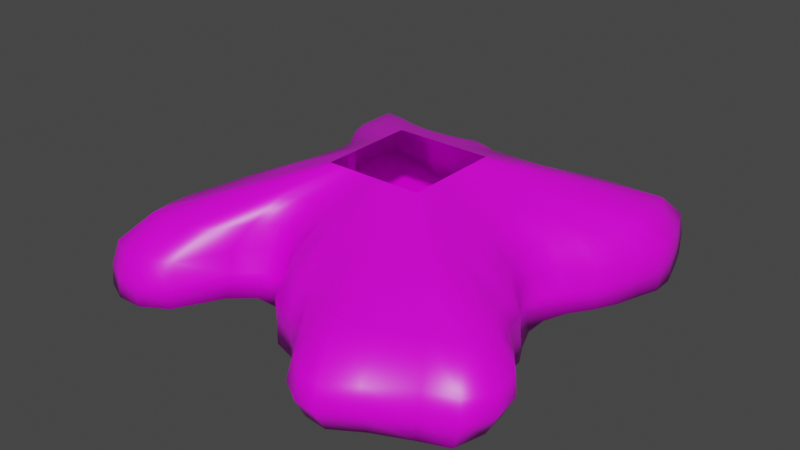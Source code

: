 # Source: Hell.blend  (saved by Blender 2.83.21; exported with 4.5.12 LTS)
import bpy
from mathutils import Matrix  # noqa: F401  (used for matrix-valued properties, if any)

bpy.ops.wm.read_factory_settings(use_empty=True)
scene = bpy.context.scene
scene.name = 'Scene'

# ---- collections
col_collection = bpy.data.collections.new('Collection'); scene.collection.children.link(col_collection)

# ---- images (referenced by path relative to the original .blend; pixels are not part of the script)
import os
ASSET_DIR = os.environ.get("B2B_ASSET_DIR", "")  # directory of the original .blend (textures are referenced by path, not embedded)
HERE = os.path.dirname(os.path.abspath(__file__))  # packed textures are extracted next to this script under _unpacked/

def load_image(name, relpath, width, height, colorspace="sRGB"):
    """Load a texture the original file referenced (path relative to the .blend, or extracted next to this script)."""
    p = next((c for c in (os.path.join(HERE, relpath), os.path.join(ASSET_DIR, relpath)) if relpath and os.path.exists(c)), "")
    if p:
        img = bpy.data.images.load(p, check_existing=True)
        img.name = name
    else:  # same state as the original file: an image datablock whose file is absent (Cycles renders it pink)
        img = bpy.data.images.new(name, width, height)
        img.source = "FILE"
        img.filepath = "//" + (relpath or name)
    img.colorspace_settings.name = colorspace
    return img
img_imgonline_com_ua_textureseamless_wis5x7gjhjuyv_png = load_image('imgonline-com-ua-TextureSeamless-Wis5X7GJHjUyV.png', 'imgonline-com-ua-TextureSeamless-Wis5X7GJHjUyV.png', 1024, 1024, 'sRGB')

# ---- materials (node trees are filled in below, after node groups)
mat_material = bpy.data.materials.new('Material')
mat_material.alpha_threshold = 0.0
mat_material.use_transparent_shadow = False
mat_material.line_color = (0.0, 0.0, 0.0, 1.0)

# ---- material node trees
mat_material.use_nodes = True; mat_material.node_tree.nodes.clear()
_N = mat_material.node_tree.nodes; _L = mat_material.node_tree.links
n0 = _N.new('ShaderNodeOutputMaterial'); n0.name = 'Material Output'; n0.location = (300, 300)
n1 = _N.new('ShaderNodeBsdfPrincipled'); n1.name = 'Principled BSDF'; n1.location = (10, 300)
n1.distribution = 'GGX'
n1.subsurface_method = 'BURLEY'
n1.inputs[2].default_value = 0.4
n1.inputs[3].default_value = 1.45
n1.inputs[27].default_value = (0.0, 0.0, 0.0, 1.0)
n1.inputs[28].default_value = 1.0
n2 = _N.new('ShaderNodeTexImage'); n2.name = 'Image Texture'; n2.location = (-280, 280)
n2.image = img_imgonline_com_ua_textureseamless_wis5x7gjhjuyv_png
_L.new(n1.outputs[0], n0.inputs[0])
_L.new(n2.outputs[0], n1.inputs[0])
n0.is_active_output = True

# ---- world
world_world = bpy.data.worlds.new('World'); scene.world = world_world
world_world.use_nodes = True; world_world.node_tree.nodes.clear()
_N = world_world.node_tree.nodes; _L = world_world.node_tree.links
n0 = _N.new('ShaderNodeOutputWorld'); n0.name = 'World Output'; n0.location = (300, 300)
n1 = _N.new('ShaderNodeBackground'); n1.name = 'Background'; n1.location = (10, 300)
n1.inputs[0].default_value = (0.05088, 0.05088, 0.05088, 1.0)
_L.new(n1.outputs[0], n0.inputs[0])
n0.is_active_output = True
world_world.color = (0.05088, 0.05088, 0.05088)
world_world.use_sun_shadow = False
world_world.sun_shadow_jitter_overblur = 0.0

# ---- meshes
me_hell = bpy.data.meshes.new('Hell')
me_hell.from_pydata([(-8.512, -9.013, 0.0), (8.96, -8.593, 0.0), (-8.347, 9.079, 0.0), (8.368, 8.539, 0.0), (-6.523, 0.0, 0.0), (0.0, -7.83, 0.0), (6.886, 0.0, 0.0), (0.0, 7.653, 0.0), (0.0, 0.0, 0.0), (-8.113, -4.0, 0.0), (4.0, -10.43, 0.0), (8.812, 4.0, 0.0), (-4.0, 8.405, 0.0), (-6.866, 4.0, 0.0), (-4.0, -6.845, 0.0), (7.856, -4.0, 0.0), (4.0, 8.036, 0.0), (0.0, 4.0, 0.0), (0.0, -3.951, 0.0), (-3.594, 0.0, 0.0), (4.0, 0.0, 0.0), (4.0, -4.0, 0.0), (-4.0, -3.595, 0.0), (-3.594, 4.0, 0.0), (4.0, 4.0, 0.0), (-9.126, -6.078, 0.0), (6.253, -9.742, 0.0), (9.174, 6.004, 0.0), (-6.039, 8.711, 0.0), (-6.201, 2.0, 0.0), (-2.0, -5.987, 0.0), (7.278, -2.0, 0.0), (2.0, 7.291, 0.0), (0.0, 5.972, 0.0), (0.0, -2.0, 0.0), (-5.259, 0.0, 0.0), (2.0, 0.0, 0.0), (-7.874, -2.0, 0.0), (2.0, -8.857, 0.0), (7.956, 2.0, 0.0), (-2.0, 8.68, 0.0), (-8.706, 6.144, 0.0), (-6.244, -9.515, 0.0), (9.159, -6.027, 0.0), (6.0, 8.806, 0.0), (0.0, 2.0, 0.0), (0.0, -5.878, 0.0), (-2.0, 0.0, 0.0), (5.84, 0.0, 0.0), (4.0, -2.0, 0.0), (4.0, -6.088, 0.0), (2.0, -4.0, 0.0), (5.978, -4.0, 0.0), (-3.969, -2.0, 0.0), (-4.0, -5.31, 0.0), (-6.014, -4.0, 0.0), (-2.0, -3.373, 0.0), (-3.974, 6.035, 0.0), (-3.594, 2.0, 0.0), (-5.299, 4.0, 0.0), (-2.0, 4.0, 0.0), (4.0, 6.0, 0.0), (4.0, 2.0, 0.0), (2.0, 4.0, 0.0), (6.096, 4.0, 0.0), (6.0, 2.0, 0.0), (2.0, 2.0, 0.0), (2.0, 5.928, 0.0), (-2.0, 2.0, 0.0), (-5.218, 2.0, 0.0), (-6.033, 6.056, 0.0), (-2.0, -4.893, 0.0), (-6.741, -6.202, 0.0), (-5.92, -2.0, 0.0), (6.486, -6.125, 0.0), (2.0, -6.055, 0.0), (2.0, -2.0, 0.0), (5.941, -2.0, 0.0), (-2.0, -2.0, 0.0), (-2.0, 6.091, 0.0), (6.046, 6.107, 0.0), (-9.124, -7.655, 0.0), (7.833, -9.024, 0.0), (8.786, 7.317, 0.0), (-7.21, 9.079, 0.0), (-6.339, 1.0, 0.0), (-1.0, -6.802, 0.0), (6.886, -1.0, 0.0), (1.0, 7.291, 0.0), (0.0, 6.761, 0.0), (0.0, -1.0, 0.0), (-5.743, 0.0, 0.0), (1.0, 0.0, 0.0), (-8.0, -3.0, 0.0), (3.0, -9.892, 0.0), (8.484, 3.0, 0.0), (-3.0, 8.664, 0.0), (-7.87, 5.0, 0.0), (-5.082, -8.831, 0.0), (8.578, -5.0, 0.0), (5.0, 8.539, 0.0), (0.0, 3.0, 0.0), (0.0, -4.875, 0.0), (-2.919, 0.0, 0.0), (5.0, 0.0, 0.0), (4.0, -1.0, 0.0), (4.0, -5.0, 0.0), (1.0, -4.0, 0.0), (5.0, -4.0, 0.0), (-3.737, -1.0, 0.0), (-4.0, -4.373, 0.0), (-7.068, -4.0, 0.0), (-3.0, -3.373, 0.0), (-4.0, 7.274, 0.0), (-3.594, 3.0, 0.0), (-5.931, 4.0, 0.0), (-2.919, 4.0, 0.0), (4.0, 7.011, 0.0), (4.0, 3.0, 0.0), (1.0, 4.0, 0.0), (5.0, 4.0, 0.0), (-8.703, -5.0, 0.0), (5.0, -10.52, 0.0), (9.176, 5.0, 0.0), (-5.0, 8.183, 0.0), (-6.583, 3.0, 0.0), (-3.0, -5.987, 0.0), (7.792, -3.0, 0.0), (3.0, 7.571, 0.0), (0.0, 5.0, 0.0), (0.0, -3.0, 0.0), (-4.392, 0.0, 0.0), (3.0, 0.0, 0.0), (-7.188, -1.0, 0.0), (1.0, -8.147, 0.0), (7.278, 1.0, 0.0), (-1.0, 8.382, 0.0), (-8.747, 7.722, 0.0), (-7.422, -9.515, 0.0), (9.331, -7.265, 0.0), (7.115, 8.806, 0.0), (0.0, 1.0, 0.0), (0.0, -6.897, 0.0), (-1.0, 0.0, 0.0), (6.253, 0.0, 0.0), (4.0, -3.0, 0.0), (4.0, -8.102, 0.0), (3.0, -4.0, 0.0), (6.913, -4.0, 0.0), (-4.0, -2.951, 0.0), (-4.0, -5.913, 0.0), (-5.0, -3.951, 0.0), (-1.0, -3.595, 0.0), (-3.737, 5.0, 0.0), (-3.594, 1.0, 0.0), (-4.392, 4.0, 0.0), (-1.0, 4.0, 0.0), (4.0, 5.0, 0.0), (4.0, 1.0, 0.0), (3.0, 4.0, 0.0), (7.509, 4.0, 0.0), (6.038, 3.0, 0.0), (5.941, 1.0, 0.0), (5.0, 2.0, 0.0), (6.979, 2.0, 0.0), (2.0, 3.0, 0.0), (2.0, 1.0, 0.0), (1.0, 2.0, 0.0), (3.0, 2.0, 0.0), (2.0, 6.571, 0.0), (2.0, 5.0, 0.0), (1.0, 5.928, 0.0), (3.0, 5.972, 0.0), (-2.0, 3.0, 0.0), (-2.0, 1.0, 0.0), (-2.919, 2.0, 0.0), (-1.0, 2.0, 0.0), (-5.267, 3.0, 0.0), (-5.178, 1.0, 0.0), (-5.628, 2.0, 0.0), (-4.392, 2.0, 0.0), (-6.095, 7.458, 0.0), (-5.583, 5.0, 0.0), (-7.45, 6.144, 0.0), (-4.919, 6.0, 0.0), (-2.0, -4.063, 0.0), (-2.0, -5.248, 0.0), (-3.0, -4.893, 0.0), (-1.0, -5.31, 0.0), (-6.384, -5.0, 0.0), (-6.738, -8.013, 0.0), (-8.157, -6.202, 0.0), (-5.138, -5.917, 0.0), (-5.543, -1.0, 0.0), (-6.0, -3.0, 0.0), (-6.925, -2.0, 0.0), (-4.919, -2.0, 0.0), (6.246, -5.0, 0.0), (6.418, -7.814, 0.0), (5.009, -6.051, 0.0), (7.935, -6.13, 0.0), (2.0, -5.0, 0.0), (2.0, -7.474, 0.0), (1.0, -6.0, 0.0), (3.0, -6.143, 0.0), (2.0, -1.0, 0.0), (2.0, -3.0, 0.0), (1.0, -2.0, 0.0), (3.0, -2.0, 0.0), (5.84, -1.0, 0.0), (6.0, -3.0, 0.0), (5.0, -2.0, 0.0), (6.526, -2.0, 0.0), (-2.0, -1.0, 0.0), (-2.0, -2.875, 0.0), (-3.0, -2.0, 0.0), (-1.0, -2.0, 0.0), (-2.0, 7.455, 0.0), (-2.0, 5.0, 0.0), (-3.0, 6.091, 0.0), (-1.0, 6.035, 0.0), (6.043, 7.539, 0.0), (6.096, 5.0, 0.0), (5.0, 6.042, 0.0), (7.68, 6.1, 0.0), (7.756, 5.0, 0.0), (5.0, 5.0, 0.0), (5.0, 7.349, 0.0), (-1.0, 5.0, 0.0), (-2.969, 5.0, 0.0), (-3.0, 7.448, 0.0), (-1.0, -2.951, 0.0), (-3.0, -2.875, 0.0), (-2.969, -1.0, 0.0), (6.922, -3.0, 0.0), (5.0, -3.0, 0.0), (5.0, -1.0, 0.0), (3.0, -3.0, 0.0), (1.0, -3.0, 0.0), (1.0, -1.0, 0.0), (3.0, -7.97, 0.0), (1.0, -7.056, 0.0), (1.0, -5.0, 0.0), (7.997, -7.657, 0.0), (5.0, -8.543, 0.0), (5.0, -5.0, 0.0), (-5.0, -3.0, 0.0), (-7.0, -3.0, 0.0), (-6.217, -1.0, 0.0), (-5.118, -7.488, 0.0), (-8.143, -8.013, 0.0), (-7.626, -5.0, 0.0), (-1.0, -5.913, 0.0), (-3.0, -5.248, 0.0), (-3.0, -4.063, 0.0), (-4.594, 5.0, 0.0), (-6.559, 5.0, 0.0), (-7.5, 7.722, 0.0), (-4.392, 1.0, 0.0), (-5.617, 1.0, 0.0), (-5.829, 3.0, 0.0), (-1.0, 1.0, 0.0), (-2.919, 1.0, 0.0), (-2.919, 3.0, 0.0), (3.0, 5.0, 0.0), (1.0, 5.0, 0.0), (1.0, 6.571, 0.0), (3.0, 1.0, 0.0), (1.0, 1.0, 0.0), (1.0, 3.0, 0.0), (6.526, 1.0, 0.0), (5.0, 1.0, 0.0), (5.0, 3.0, 0.0), (7.313, 3.0, 0.0), (3.0, 3.0, 0.0), (3.0, 6.745, 0.0), (-1.0, 3.0, 0.0), (-4.392, 3.0, 0.0), (-5.0, 7.076, 0.0), (-1.0, -4.373, 0.0), (-5.018, -4.875, 0.0), (-4.594, -1.0, 0.0), (7.437, -5.0, 0.0), (3.0, -5.0, 0.0), (3.0, -1.0, 0.0), (6.253, -1.0, 0.0), (-1.0, -1.0, 0.0), (-1.0, 7.258, 0.0), (7.445, 7.539, 0.0), (-8.381, -9.013, 1.0), (9.262, -8.593, 1.0), (-8.347, 9.079, 1.0), (8.368, 8.539, 1.0), (-5.702, 0.0, 1.0), (0.0, -7.794, 1.0), (6.604, 0.0, 1.0), (0.0, 7.165, 1.0), (-8.058, -4.0, 1.0), (4.0, -10.95, 1.0), (8.812, 4.0, 1.0), (-4.0, 8.201, 1.0), (-6.578, 4.0, 1.0), (-4.0, -6.409, 1.0), (7.882, -4.0, 1.0), (4.0, 7.981, 1.0), (-8.979, -6.078, 1.0), (6.253, -10.15, 1.0), (9.174, 6.004, 1.0), (-6.039, 8.591, 1.0), (-5.269, 2.0, 1.0), (-2.0, -5.493, 1.0), (7.087, -2.0, 1.0), (2.0, 6.609, 1.0), (-7.871, -2.0, 1.0), (2.0, -8.877, 1.0), (7.951, 2.0, 1.0), (-2.0, 8.664, 1.0), (-8.706, 6.144, 1.0), (-6.12, -9.515, 1.0), (9.69, -6.027, 1.0), (6.0, 8.806, 1.0), (-8.971, -7.655, 1.0), (7.897, -9.061, 1.0), (8.786, 7.317, 1.0), (-7.21, 9.079, 1.0), (-5.386, 1.0, 1.0), (-1.0, -6.368, 1.0), (6.604, -1.0, 1.0), (1.0, 6.609, 1.0), (-8.0, -3.0, 1.0), (3.0, -10.31, 1.0), (8.484, 3.0, 1.0), (-3.0, 8.526, 1.0), (-7.86, 5.0, 1.0), (-5.024, -8.79, 1.0), (8.982, -5.0, 1.0), (5.0, 8.539, 1.0), (-8.612, -5.0, 1.0), (5.0, -11.06, 1.0), (9.176, 5.0, 1.0), (-5.0, 7.979, 1.0), (-5.773, 3.0, 1.0), (-3.0, -5.497, 1.0), (7.783, -3.0, 1.0), (3.0, 7.081, 1.0), (-6.808, -1.0, 1.0), (1.0, -8.147, 1.0), (7.087, 1.0, 1.0), (-1.0, 8.351, 1.0), (-8.747, 7.722, 1.0), (-7.245, -9.515, 1.0), (9.862, -7.265, 1.0), (7.115, 8.806, 1.0), (-8.273, -8.655, 2.0), (9.163, -8.516, 2.0), (-8.323, 8.722, 2.0), (8.295, 8.349, 2.0), (-5.549, 0.0, 2.0), (0.0, -7.831, 2.0), (6.429, 0.0, 2.0), (0.0, 6.947, 2.0), (-8.073, -4.0, 2.0), (4.0, -10.68, 2.0), (8.843, 4.0, 2.0), (-4.0, 7.911, 2.0), (-6.677, 4.0, 2.0), (-4.0, -6.367, 2.0), (7.947, -4.0, 2.0), (4.0, 7.86, 2.0), (-8.565, -6.014, 2.0), (6.109, -9.898, 2.0), (9.155, 6.0, 2.0), (-6.018, 8.228, 2.0), (-5.09, 2.0, 2.0), (-2.0, -5.135, 2.0), (6.966, -2.0, 2.0), (2.0, 6.351, 2.0), (-7.922, -2.0, 2.0), (2.0, -8.556, 2.0), (7.929, 2.0, 2.0), (-2.0, 8.405, 2.0), (-8.473, 6.056, 2.0), (-6.01, -9.013, 2.0), (9.608, -6.026, 2.0), (6.0, 8.539, 2.0), (-8.557, -7.391, 2.0), (7.718, -8.735, 2.0), (8.772, 7.185, 2.0), (-7.193, 8.706, 2.0), (-5.186, 1.0, 2.0), (-1.0, -6.212, 2.0), (6.429, -1.0, 2.0), (1.0, 6.351, 2.0), (-8.0, -3.0, 2.0), (3.0, -9.862, 2.0), (8.484, 3.0, 2.0), (-3.0, 8.201, 2.0), (-7.815, 5.0, 2.0), (-5.0, -8.477, 2.0), (8.826, -5.0, 2.0), (5.0, 8.349, 2.0), (-8.322, -5.0, 2.0), (5.0, -10.79, 2.0), (9.22, 5.0, 2.0), (-5.0, 7.708, 2.0), (-5.65, 3.0, 2.0), (-3.0, -5.147, 2.0), (7.754, -3.0, 2.0), (3.0, 6.911, 2.0), (-6.852, -1.0, 2.0), (1.0, -8.057, 2.0), (6.966, 1.0, 2.0), (-1.0, 8.142, 2.0), (-8.486, 7.467, 2.0), (-7.122, -9.013, 2.0), (9.78, -7.29, 2.0), (7.102, 8.539, 2.0), (-7.516, -7.358, 3.0), (7.996, -7.328, 3.0), (-7.293, 7.324, 3.0), (7.868, 7.303, 3.0), (-5.299, 0.0, 3.0), (0.0, -6.871, 3.0), (6.167, 0.0, 3.0), (0.0, 6.303, 3.0), (-7.333, -3.621, 3.0), (3.621, -8.424, 3.0), (7.786, 3.621, 3.0), (-3.621, 6.895, 3.0), (-6.247, 3.621, 3.0), (-3.621, -5.541, 3.0), (7.378, -3.621, 3.0), (3.621, 6.96, 3.0), (-7.66, -5.431, 3.0), (5.577, -8.071, 3.0), (8.478, 5.431, 3.0), (-5.431, 6.965, 3.0), (-5.053, 1.81, 3.0), (-1.81, -4.811, 3.0), (6.461, -1.81, 3.0), (1.81, 5.912, 3.0), (-7.07, -1.81, 3.0), (1.81, -7.488, 3.0), (7.079, 1.81, 3.0), (-1.81, 7.211, 3.0), (-7.276, 5.431, 3.0), (-5.476, -7.329, 3.0), (8.202, -5.431, 3.0), (5.486, 7.288, 3.0), (-7.66, -6.336, 3.0), (6.863, -7.421, 3.0), (8.273, 6.336, 3.0), (-6.336, 7.212, 3.0), (-5.017, 0.9051, 3.0), (-0.9051, -5.606, 3.0), (6.169, -0.9051, 3.0), (0.9051, 5.91, 3.0), (-7.241, -2.715, 3.0), (2.715, -8.106, 3.0), (7.405, 2.715, 3.0), (-2.715, 7.017, 3.0), (-6.983, 4.526, 3.0), (-4.526, -6.87, 3.0), (7.772, -4.526, 3.0), (4.526, 7.241, 3.0), (-7.542, -4.526, 3.0), (4.526, -8.477, 3.0), (8.207, 4.526, 3.0), (-4.526, 6.858, 3.0), (-5.369, 2.715, 3.0), (-2.715, -4.816, 3.0), (7.05, -2.715, 3.0), (2.715, 6.29, 3.0), (-6.251, -0.9051, 3.0), (0.9051, -7.241, 3.0), (6.494, 0.9051, 3.0), (-0.9051, 6.971, 3.0), (-7.3, 6.336, 3.0), (-6.53, -7.352, 3.0), (8.22, -6.336, 3.0), (6.696, 7.3, 3.0), (-4.887, -4.886, 4.0), (4.89, -4.887, 4.0), (-4.887, 4.887, 4.0), (5.63, 4.887, 4.0), (-4.665, -7.268e-09, 4.0), (-1.211e-08, -4.354, 4.0), (4.83, -7.268e-09, 4.0), (-1.211e-08, 4.887, 4.0), (-4.887, -2.443, 4.0), (2.443, -4.887, 4.0), (5.357, 2.443, 4.0), (-2.443, 4.887, 4.0), (-4.615, 2.443, 4.0), (-2.443, -4.038, 4.0), (4.887, -2.443, 4.0), (2.445, 4.887, 4.0), (-4.887, -3.665, 4.0), (3.665, -4.887, 4.0), (5.752, 3.665, 4.0), (-3.665, 4.887, 4.0), (-4.545, 1.222, 4.0), (-1.222, -3.905, 4.0), (4.835, -1.222, 4.0), (1.222, 4.885, 4.0), (-4.826, -1.222, 4.0), (1.222, -4.877, 4.0), (4.887, 1.222, 4.0), (-1.222, 4.887, 4.0), (-4.882, 3.665, 4.0), (-3.665, -4.593, 4.0), (4.887, -3.665, 4.0), (4.063, 4.887, 4.0), (-4.887, -4.276, 4.0), (4.276, -4.887, 4.0), (5.752, 4.276, 4.0), (-4.276, 4.887, 4.0), (-4.543, 0.6108, 4.0), (-0.6108, -4.044, 4.0), (4.834, -0.6108, 4.0), (0.6108, 4.885, 4.0), (-4.887, -1.832, 4.0), (1.832, -4.887, 4.0), (5.066, 1.832, 4.0), (-1.832, 4.887, 4.0), (-4.766, 3.054, 4.0), (-3.054, -4.348, 4.0), (4.887, -3.054, 4.0), (3.194, 4.887, 4.0), (-4.887, -3.054, 4.0), (3.054, -4.887, 4.0), (5.63, 3.054, 4.0), (-3.054, 4.887, 4.0), (-4.545, 1.832, 4.0), (-1.832, -3.898, 4.0), (4.863, -1.832, 4.0), (1.832, 4.883, 4.0), (-4.716, -0.6108, 4.0), (0.6108, -4.683, 4.0), (4.846, 0.6108, 4.0), (-0.6108, 4.887, 4.0), (-4.887, 4.276, 4.0), (-4.276, -4.781, 4.0), (4.887, -4.276, 4.0), (4.917, 4.887, 4.0), (-2.256, -2.256, 5.0), (2.256, -2.256, 5.0), (-2.256, 2.256, 5.0), (2.256, 2.256, 5.0), (-2.256, 8.68e-09, 5.0), (2.432e-09, -2.256, 5.0), (2.256, 8.68e-09, 5.0), (2.432e-09, 2.256, 5.0), (-2.256, -1.128, 5.0), (1.128, -2.256, 5.0), (2.256, 1.128, 5.0), (-1.128, 2.256, 5.0), (-2.256, 1.128, 5.0), (-1.128, -2.256, 5.0), (2.256, -1.128, 5.0), (1.128, 2.256, 5.0), (-2.256, -1.692, 5.0), (1.692, -2.256, 5.0), (2.256, 1.692, 5.0), (-1.692, 2.256, 5.0), (-2.256, 0.5639, 5.0), (-0.5639, -2.256, 5.0), (2.256, -0.5639, 5.0), (0.5639, 2.256, 5.0), (-2.256, -0.5639, 5.0), (0.5639, -2.256, 5.0), (2.256, 0.5639, 5.0), (-0.5639, 2.256, 5.0), (-2.256, 1.692, 5.0), (-1.692, -2.256, 5.0), (2.256, -1.692, 5.0), (1.692, 2.256, 5.0), (-2.256, -1.974, 5.0), (1.974, -2.256, 5.0), (2.256, 1.974, 5.0), (-1.974, 2.256, 5.0), (-2.256, 0.2819, 5.0), (-0.2819, -2.256, 5.0), (2.256, -0.2819, 5.0), (0.2819, 2.256, 5.0), (-2.256, -0.8458, 5.0), (0.8458, -2.256, 5.0), (2.256, 0.8458, 5.0), (-0.8458, 2.256, 5.0), (-2.256, 1.41, 5.0), (-1.41, -2.256, 5.0), (2.256, -1.41, 5.0), (1.41, 2.256, 5.0), (-2.256, -1.41, 5.0), (1.41, -2.256, 5.0), (2.256, 1.41, 5.0), (-1.41, 2.256, 5.0), (-2.256, 0.8458, 5.0), (-0.8458, -2.256, 5.0), (2.256, -0.8458, 5.0), (0.8458, 2.256, 5.0), (-2.256, -0.2819, 5.0), (0.2819, -2.256, 5.0), (2.256, 0.2819, 5.0), (-0.2819, 2.256, 5.0), (-2.256, 1.974, 5.0), (-1.974, -2.256, 5.0), (2.256, -1.974, 5.0), (1.974, 2.256, 5.0)], [], [(288, 83, 3, 140), (287, 89, 7, 136), (286, 90, 8, 143), (285, 87, 6, 144), (284, 105, 20, 132), (283, 106, 21, 147), (282, 99, 15, 148), (281, 109, 19, 131), (280, 110, 22, 151), (279, 102, 18, 152), (278, 113, 12, 124), (277, 114, 23, 155), (276, 101, 17, 156), (275, 117, 16, 128), (274, 118, 24, 159), (273, 95, 11, 160), (272, 161, 64, 120), (271, 162, 65, 163), (270, 135, 39, 164), (269, 165, 63, 119), (268, 166, 66, 167), (267, 158, 62, 168), (266, 169, 32, 88), (265, 170, 67, 171), (264, 157, 61, 172), (263, 173, 60, 116), (262, 174, 68, 175), (261, 141, 45, 176), (260, 177, 59, 115), (259, 178, 69, 179), (258, 154, 58, 180), (257, 181, 28, 84), (256, 182, 70, 183), (255, 153, 57, 184), (254, 185, 56, 112), (253, 186, 71, 187), (252, 142, 46, 188), (251, 189, 55, 111), (250, 190, 72, 191), (249, 150, 54, 192), (248, 193, 35, 91), (247, 194, 73, 195), (246, 149, 53, 196), (245, 197, 52, 108), (244, 198, 74, 199), (243, 139, 43, 200), (242, 201, 51, 107), (241, 202, 75, 203), (240, 146, 50, 204), (239, 205, 36, 92), (238, 206, 76, 207), (237, 145, 49, 208), (236, 209, 48, 104), (235, 210, 77, 211), (234, 127, 31, 212), (233, 213, 47, 103), (232, 214, 78, 215), (231, 130, 34, 216), (230, 217, 40, 96), (229, 218, 79, 219), (228, 129, 33, 220), (227, 221, 44, 100), (226, 222, 80, 223), (225, 123, 27, 224), (222, 225, 224, 80), (64, 160, 225, 222), (160, 11, 123, 225), (157, 226, 223, 61), (24, 120, 226, 157), (120, 64, 222, 226), (117, 227, 100, 16), (61, 223, 227, 117), (223, 80, 221, 227), (218, 228, 220, 79), (60, 156, 228, 218), (156, 17, 129, 228), (153, 229, 219, 57), (23, 116, 229, 153), (116, 60, 218, 229), (113, 230, 96, 12), (57, 219, 230, 113), (219, 79, 217, 230), (214, 231, 216, 78), (56, 152, 231, 214), (152, 18, 130, 231), (149, 232, 215, 53), (22, 112, 232, 149), (112, 56, 214, 232), (109, 233, 103, 19), (53, 215, 233, 109), (215, 78, 213, 233), (210, 234, 212, 77), (52, 148, 234, 210), (148, 15, 127, 234), (145, 235, 211, 49), (21, 108, 235, 145), (108, 52, 210, 235), (105, 236, 104, 20), (49, 211, 236, 105), (211, 77, 209, 236), (206, 237, 208, 76), (51, 147, 237, 206), (147, 21, 145, 237), (130, 238, 207, 34), (18, 107, 238, 130), (107, 51, 206, 238), (90, 239, 92, 8), (34, 207, 239, 90), (207, 76, 205, 239), (202, 240, 204, 75), (38, 94, 240, 202), (94, 10, 146, 240), (142, 241, 203, 46), (5, 134, 241, 142), (134, 38, 202, 241), (102, 242, 107, 18), (46, 203, 242, 102), (203, 75, 201, 242), (198, 243, 200, 74), (26, 82, 243, 198), (82, 1, 139, 243), (146, 244, 199, 50), (10, 122, 244, 146), (122, 26, 198, 244), (106, 245, 108, 21), (50, 199, 245, 106), (199, 74, 197, 245), (194, 246, 196, 73), (55, 151, 246, 194), (151, 22, 149, 246), (93, 247, 195, 37), (9, 111, 247, 93), (111, 55, 194, 247), (133, 248, 91, 4), (37, 195, 248, 133), (195, 73, 193, 248), (190, 249, 192, 72), (42, 98, 249, 190), (98, 14, 150, 249), (81, 250, 191, 25), (0, 138, 250, 81), (138, 42, 190, 250), (121, 251, 111, 9), (25, 191, 251, 121), (191, 72, 189, 251), (186, 252, 188, 71), (30, 86, 252, 186), (86, 5, 142, 252), (150, 253, 187, 54), (14, 126, 253, 150), (126, 30, 186, 253), (110, 254, 112, 22), (54, 187, 254, 110), (187, 71, 185, 254), (182, 255, 184, 70), (59, 155, 255, 182), (155, 23, 153, 255), (97, 256, 183, 41), (13, 115, 256, 97), (115, 59, 182, 256), (137, 257, 84, 2), (41, 183, 257, 137), (183, 70, 181, 257), (178, 258, 180, 69), (35, 131, 258, 178), (131, 19, 154, 258), (85, 259, 179, 29), (4, 91, 259, 85), (91, 35, 178, 259), (125, 260, 115, 13), (29, 179, 260, 125), (179, 69, 177, 260), (174, 261, 176, 68), (47, 143, 261, 174), (143, 8, 141, 261), (154, 262, 175, 58), (19, 103, 262, 154), (103, 47, 174, 262), (114, 263, 116, 23), (58, 175, 263, 114), (175, 68, 173, 263), (170, 264, 172, 67), (63, 159, 264, 170), (159, 24, 157, 264), (129, 265, 171, 33), (17, 119, 265, 129), (119, 63, 170, 265), (89, 266, 88, 7), (33, 171, 266, 89), (171, 67, 169, 266), (166, 267, 168, 66), (36, 132, 267, 166), (132, 20, 158, 267), (141, 268, 167, 45), (8, 92, 268, 141), (92, 36, 166, 268), (101, 269, 119, 17), (45, 167, 269, 101), (167, 66, 165, 269), (162, 270, 164, 65), (48, 144, 270, 162), (144, 6, 135, 270), (158, 271, 163, 62), (20, 104, 271, 158), (104, 48, 162, 271), (118, 272, 120, 24), (62, 163, 272, 118), (163, 65, 161, 272), (161, 273, 160, 64), (65, 164, 273, 161), (164, 39, 95, 273), (165, 274, 159, 63), (66, 168, 274, 165), (168, 62, 118, 274), (169, 275, 128, 32), (67, 172, 275, 169), (172, 61, 117, 275), (173, 276, 156, 60), (68, 176, 276, 173), (176, 45, 101, 276), (177, 277, 155, 59), (69, 180, 277, 177), (180, 58, 114, 277), (181, 278, 124, 28), (70, 184, 278, 181), (184, 57, 113, 278), (185, 279, 152, 56), (71, 188, 279, 185), (188, 46, 102, 279), (189, 280, 151, 55), (72, 192, 280, 189), (192, 54, 110, 280), (193, 281, 131, 35), (73, 196, 281, 193), (196, 53, 109, 281), (197, 282, 148, 52), (74, 200, 282, 197), (200, 43, 99, 282), (201, 283, 147, 51), (75, 204, 283, 201), (204, 50, 106, 283), (205, 284, 132, 36), (76, 208, 284, 205), (208, 49, 105, 284), (209, 285, 144, 48), (77, 212, 285, 209), (212, 31, 87, 285), (213, 286, 143, 47), (78, 216, 286, 213), (216, 34, 90, 286), (217, 287, 136, 40), (79, 220, 287, 217), (220, 33, 89, 287), (221, 288, 140, 44), (80, 224, 288, 221), (224, 27, 83, 288), (9, 93, 329, 297), (133, 4, 293, 345), (10, 94, 330, 298), (81, 25, 305, 321), (134, 5, 294, 346), (25, 121, 337, 305), (82, 26, 306, 322), (11, 95, 331, 299), (135, 6, 295, 347), (26, 122, 338, 306), (83, 27, 307, 323), (12, 96, 332, 300), (136, 7, 296, 348), (27, 123, 339, 307), (84, 28, 308, 324), (13, 97, 333, 301), (137, 2, 291, 349), (28, 124, 340, 308), (14, 98, 334, 302), (85, 29, 309, 325), (138, 0, 289, 350), (29, 125, 341, 309), (15, 99, 335, 303), (86, 30, 310, 326), (139, 1, 290, 351), (30, 126, 342, 310), (16, 100, 336, 304), (87, 31, 311, 327), (140, 3, 292, 352), (31, 127, 343, 311), (88, 32, 312, 328), (32, 128, 344, 312), (93, 37, 313, 329), (37, 133, 345, 313), (94, 38, 314, 330), (0, 81, 321, 289), (38, 134, 346, 314), (121, 9, 297, 337), (95, 39, 315, 331), (1, 82, 322, 290), (39, 135, 347, 315), (122, 10, 298, 338), (96, 40, 316, 332), (3, 83, 323, 292), (123, 11, 299, 339), (40, 136, 348, 316), (97, 41, 317, 333), (2, 84, 324, 291), (124, 12, 300, 340), (41, 137, 349, 317), (98, 42, 318, 334), (4, 85, 325, 293), (125, 13, 301, 341), (42, 138, 350, 318), (99, 43, 319, 335), (5, 86, 326, 294), (126, 14, 302, 342), (43, 139, 351, 319), (100, 44, 320, 336), (6, 87, 327, 295), (127, 15, 303, 343), (44, 140, 352, 320), (7, 88, 328, 296), (128, 16, 304, 344), (332, 316, 380, 396), (306, 338, 402, 370), (333, 317, 381, 397), (307, 339, 403, 371), (334, 318, 382, 398), (308, 340, 404, 372), (335, 319, 383, 399), (309, 341, 405, 373), (336, 320, 384, 400), (310, 342, 406, 374), (337, 297, 361, 401), (311, 343, 407, 375), (338, 298, 362, 402), (312, 344, 408, 376), (339, 299, 363, 403), (313, 345, 409, 377), (340, 300, 364, 404), (314, 346, 410, 378), (341, 301, 365, 405), (315, 347, 411, 379), (289, 321, 385, 353), (342, 302, 366, 406), (316, 348, 412, 380), (290, 322, 386, 354), (343, 303, 367, 407), (317, 349, 413, 381), (292, 323, 387, 356), (344, 304, 368, 408), (318, 350, 414, 382), (291, 324, 388, 355), (345, 293, 357, 409), (319, 351, 415, 383), (293, 325, 389, 357), (346, 294, 358, 410), (320, 352, 416, 384), (294, 326, 390, 358), (347, 295, 359, 411), (321, 305, 369, 385), (295, 327, 391, 359), (348, 296, 360, 412), (322, 306, 370, 386), (296, 328, 392, 360), (349, 291, 355, 413), (323, 307, 371, 387), (297, 329, 393, 361), (350, 289, 353, 414), (324, 308, 372, 388), (298, 330, 394, 362), (351, 290, 354, 415), (325, 309, 373, 389), (299, 331, 395, 363), (352, 292, 356, 416), (326, 310, 374, 390), (300, 332, 396, 364), (327, 311, 375, 391), (301, 333, 397, 365), (328, 312, 376, 392), (302, 334, 398, 366), (329, 313, 377, 393), (303, 335, 399, 367), (330, 314, 378, 394), (304, 336, 400, 368), (331, 315, 379, 395), (305, 337, 401, 369), (399, 383, 447, 463), (373, 405, 469, 437), (400, 384, 448, 464), (374, 406, 470, 438), (401, 361, 425, 465), (375, 407, 471, 439), (402, 362, 426, 466), (376, 408, 472, 440), (403, 363, 427, 467), (377, 409, 473, 441), (404, 364, 428, 468), (378, 410, 474, 442), (405, 365, 429, 469), (379, 411, 475, 443), (353, 385, 449, 417), (406, 366, 430, 470), (380, 412, 476, 444), (354, 386, 450, 418), (407, 367, 431, 471), (381, 413, 477, 445), (356, 387, 451, 420), (408, 368, 432, 472), (382, 414, 478, 446), (355, 388, 452, 419), (409, 357, 421, 473), (383, 415, 479, 447), (357, 389, 453, 421), (410, 358, 422, 474), (384, 416, 480, 448), (358, 390, 454, 422), (411, 359, 423, 475), (385, 369, 433, 449), (359, 391, 455, 423), (412, 360, 424, 476), (386, 370, 434, 450), (360, 392, 456, 424), (413, 355, 419, 477), (387, 371, 435, 451), (361, 393, 457, 425), (414, 353, 417, 478), (388, 372, 436, 452), (362, 394, 458, 426), (415, 354, 418, 479), (389, 373, 437, 453), (363, 395, 459, 427), (416, 356, 420, 480), (390, 374, 438, 454), (364, 396, 460, 428), (391, 375, 439, 455), (365, 397, 461, 429), (392, 376, 440, 456), (366, 398, 462, 430), (393, 377, 441, 457), (367, 399, 463, 431), (394, 378, 442, 458), (368, 400, 464, 432), (395, 379, 443, 459), (369, 401, 465, 433), (396, 380, 444, 460), (370, 402, 466, 434), (397, 381, 445, 461), (371, 403, 467, 435), (398, 382, 446, 462), (372, 404, 468, 436), (466, 426, 490, 530), (440, 472, 536, 504), (467, 427, 491, 531), (441, 473, 537, 505), (468, 428, 492, 532), (442, 474, 538, 506), (469, 429, 493, 533), (443, 475, 539, 507), (417, 449, 513, 481), (470, 430, 494, 534), (444, 476, 540, 508), (418, 450, 514, 482), (471, 431, 495, 535), (445, 477, 541, 509), (420, 451, 515, 484), (472, 432, 496, 536), (446, 478, 542, 510), (419, 452, 516, 483), (473, 421, 485, 537), (447, 479, 543, 511), (421, 453, 517, 485), (474, 422, 486, 538), (448, 480, 544, 512), (422, 454, 518, 486), (475, 423, 487, 539), (449, 433, 497, 513), (423, 455, 519, 487), (476, 424, 488, 540), (450, 434, 498, 514), (424, 456, 520, 488), (477, 419, 483, 541), (451, 435, 499, 515), (425, 457, 521, 489), (478, 417, 481, 542), (452, 436, 500, 516), (426, 458, 522, 490), (479, 418, 482, 543), (453, 437, 501, 517), (427, 459, 523, 491), (480, 420, 484, 544), (454, 438, 502, 518), (428, 460, 524, 492), (455, 439, 503, 519), (429, 461, 525, 493), (456, 440, 504, 520), (430, 462, 526, 494), (457, 441, 505, 521), (431, 463, 527, 495), (458, 442, 506, 522), (432, 464, 528, 496), (459, 443, 507, 523), (433, 465, 529, 497), (460, 444, 508, 524), (434, 466, 530, 498), (461, 445, 509, 525), (435, 467, 531, 499), (462, 446, 510, 526), (436, 468, 532, 500), (463, 447, 511, 527), (437, 469, 533, 501), (464, 448, 512, 528), (438, 470, 534, 502), (465, 425, 489, 529), (439, 471, 535, 503), (533, 493, 557, 597), (507, 539, 603, 571), (481, 513, 577, 545), (534, 494, 558, 598), (508, 540, 604, 572), (482, 514, 578, 546), (535, 495, 559, 599), (509, 541, 605, 573), (484, 515, 579, 548), (536, 496, 560, 600), (510, 542, 606, 574), (483, 516, 580, 547), (537, 485, 549, 601), (511, 543, 607, 575), (485, 517, 581, 549), (538, 486, 550, 602), (512, 544, 608, 576), (486, 518, 582, 550), (539, 487, 551, 603), (513, 497, 561, 577), (487, 519, 583, 551), (540, 488, 552, 604), (514, 498, 562, 578), (488, 520, 584, 552), (541, 483, 547, 605), (515, 499, 563, 579), (489, 521, 585, 553), (542, 481, 545, 606), (516, 500, 564, 580), (490, 522, 586, 554), (543, 482, 546, 607), (517, 501, 565, 581), (491, 523, 587, 555), (544, 484, 548, 608), (518, 502, 566, 582), (492, 524, 588, 556), (519, 503, 567, 583), (493, 525, 589, 557), (520, 504, 568, 584), (494, 526, 590, 558), (521, 505, 569, 585), (495, 527, 591, 559), (522, 506, 570, 586), (496, 528, 592, 560), (523, 507, 571, 587), (497, 529, 593, 561), (524, 508, 572, 588), (498, 530, 594, 562), (525, 509, 573, 589), (499, 531, 595, 563), (526, 510, 574, 590), (500, 532, 596, 564), (527, 511, 575, 591), (501, 533, 597, 565), (528, 512, 576, 592), (502, 534, 598, 566), (529, 489, 553, 593), (503, 535, 599, 567), (530, 490, 554, 594), (504, 536, 600, 568), (531, 491, 555, 595), (505, 537, 601, 569), (532, 492, 556, 596), (506, 538, 602, 570)])
me_hell.polygons.foreach_set('use_smooth', [True] * 576)
_uv = me_hell.uv_layers.new(name='UVMap')
_uv.uv.foreach_set('vector', [10.99, 11.96, 11.96, 11.96, 11.96, 10.99, 10.99, 10.99, 10.99, 10.99, 11.96, 10.99, 11.96, 9.988, 10.99, 9.988, 9.987, 11.96, 10.99, 11.96, 10.99, 10.99, 9.987, 10.99, 9.987, 10.99, 10.99, 10.99, 10.99, 9.988, 9.987, 9.988, 10.99, 9.988, 11.96, 9.988, 11.96, 8.989, 10.99, 8.989, 8.989, 11.96, 9.987, 11.96, 9.987, 10.99, 8.989, 10.99, 8.989, 10.99, 9.987, 10.99, 9.987, 9.988, 8.989, 9.988, 9.987, 9.988, 10.99, 9.988, 10.99, 8.989, 9.987, 8.989, 8.989, 9.988, 9.987, 9.988, 9.987, 8.989, 8.989, 8.989, 10.99, 8.989, 11.96, 8.989, 11.96, 7.991, 10.99, 7.991, 7.99, 11.96, 8.989, 11.96, 8.989, 10.99, 7.99, 10.99, 9.987, 8.989, 10.99, 8.989, 10.99, 7.991, 9.987, 7.991, 7.99, 10.99, 8.989, 10.99, 8.989, 9.988, 7.99, 9.988, 8.989, 8.989, 9.987, 8.989, 9.987, 7.991, 8.989, 7.991, 7.99, 9.988, 8.989, 9.988, 8.989, 8.989, 7.99, 8.989, 7.99, 8.989, 8.989, 8.989, 8.989, 7.991, 7.99, 7.991, 10.99, 7.991, 11.96, 7.991, 11.96, 6.992, 10.99, 6.992, 6.991, 11.96, 7.99, 11.96, 7.99, 10.99, 6.991, 10.99, 6.991, 10.99, 7.99, 10.99, 7.99, 9.988, 6.991, 9.988, 9.987, 7.991, 10.99, 7.991, 10.99, 6.992, 9.987, 6.992, 8.989, 7.991, 9.987, 7.991, 9.987, 6.992, 8.989, 6.992, 6.991, 9.988, 7.99, 9.988, 7.99, 8.989, 6.991, 8.989, 6.991, 8.989, 7.99, 8.989, 7.99, 7.991, 6.991, 7.991, 7.99, 7.991, 8.989, 7.991, 8.989, 6.992, 7.99, 6.992, 6.991, 7.991, 7.99, 7.991, 7.99, 6.992, 6.991, 6.992, 5.992, 11.96, 6.991, 11.96, 6.991, 10.99, 5.992, 10.99, 10.99, 6.992, 11.96, 6.992, 11.96, 5.993, 10.99, 5.993, 5.992, 10.99, 6.991, 10.99, 6.991, 9.988, 5.992, 9.988, 9.987, 6.992, 10.99, 6.992, 10.99, 5.993, 9.987, 5.993, 8.989, 6.992, 9.987, 6.992, 9.987, 5.993, 8.989, 5.993, 5.992, 9.988, 6.991, 9.988, 6.991, 8.989, 5.992, 8.989, 7.99, 6.992, 8.989, 6.992, 8.989, 5.993, 7.99, 5.993, 5.992, 8.989, 6.991, 8.989, 6.991, 7.991, 5.992, 7.991, 6.991, 6.992, 7.99, 6.992, 7.99, 5.993, 6.991, 5.993, 5.992, 7.991, 6.991, 7.991, 6.991, 6.992, 5.992, 6.992, 5.992, 6.992, 6.991, 6.992, 6.991, 5.993, 5.992, 5.993, 4.994, 11.96, 5.992, 11.96, 5.992, 10.99, 4.994, 10.99, 10.99, 5.993, 11.96, 5.993, 11.96, 4.994, 10.99, 4.994, 4.994, 10.99, 5.992, 10.99, 5.992, 9.988, 4.994, 9.988, 9.987, 5.993, 10.99, 5.993, 10.99, 4.994, 9.987, 4.994, 8.989, 5.993, 9.987, 5.993, 9.987, 4.994, 8.989, 4.994, 4.994, 9.988, 5.992, 9.988, 5.992, 8.989, 4.994, 8.989, 4.994, 8.989, 5.992, 8.989, 5.992, 7.991, 4.994, 7.991, 7.99, 5.993, 8.989, 5.993, 8.989, 4.994, 7.99, 4.994, 4.994, 7.991, 5.992, 7.991, 5.992, 6.992, 4.994, 6.992, 6.991, 5.993, 7.99, 5.993, 7.99, 4.994, 6.991, 4.994, 4.994, 6.992, 5.992, 6.992, 5.992, 5.993, 4.994, 5.993, 5.992, 5.993, 6.991, 5.993, 6.991, 4.994, 5.992, 4.994, 4.994, 5.993, 5.992, 5.993, 5.992, 4.994, 4.994, 4.994, 3.995, 11.96, 4.994, 11.96, 4.994, 10.99, 3.995, 10.99, 10.99, 4.994, 11.96, 4.994, 11.96, 3.996, 10.99, 3.996, 3.995, 10.99, 4.994, 10.99, 4.994, 9.988, 3.995, 9.988, 9.987, 4.994, 10.99, 4.994, 10.99, 3.996, 9.987, 3.996, 3.995, 9.988, 4.994, 9.988, 4.994, 8.989, 3.995, 8.989, 8.989, 4.994, 9.987, 4.994, 9.987, 3.996, 8.989, 3.996, 7.99, 4.994, 8.989, 4.994, 8.989, 3.996, 7.99, 3.996, 3.995, 8.989, 4.994, 8.989, 4.994, 7.991, 3.995, 7.991, 3.995, 7.991, 4.994, 7.991, 4.994, 6.992, 3.995, 6.992, 6.991, 4.994, 7.99, 4.994, 7.99, 3.996, 6.991, 3.996, 5.992, 4.994, 6.991, 4.994, 6.991, 3.996, 5.992, 3.996, 3.995, 6.992, 4.994, 6.992, 4.994, 5.993, 3.995, 5.993, 4.994, 4.994, 5.992, 4.994, 5.992, 3.996, 4.994, 3.996, 3.995, 5.993, 4.994, 5.993, 4.994, 4.994, 3.995, 4.994, 3.995, 4.994, 4.994, 4.994, 4.994, 3.996, 3.995, 3.996, 2.996, 11.96, 3.995, 11.96, 3.995, 10.99, 2.996, 10.99, 10.99, 3.996, 11.96, 3.996, 11.96, 2.997, 10.99, 2.997, 2.996, 10.99, 3.995, 10.99, 3.995, 9.988, 2.996, 9.988, 9.987, 3.996, 10.99, 3.996, 10.99, 2.997, 9.987, 2.997, 2.996, 9.988, 3.995, 9.988, 3.995, 8.989, 2.996, 8.989, 8.989, 3.996, 9.987, 3.996, 9.987, 2.997, 8.989, 2.997, 2.996, 8.989, 3.995, 8.989, 3.995, 7.991, 2.996, 7.991, 7.99, 3.996, 8.989, 3.996, 8.989, 2.997, 7.99, 2.997, 6.991, 3.996, 7.99, 3.996, 7.99, 2.997, 6.991, 2.997, 2.996, 7.991, 3.995, 7.991, 3.995, 6.992, 2.996, 6.992, 2.996, 6.992, 3.995, 6.992, 3.995, 5.993, 2.996, 5.993, 5.992, 3.996, 6.991, 3.996, 6.991, 2.997, 5.992, 2.997, 2.996, 5.993, 3.995, 5.993, 3.995, 4.994, 2.996, 4.994, 4.994, 3.996, 5.992, 3.996, 5.992, 2.997, 4.994, 2.997, 2.996, 4.994, 3.995, 4.994, 3.995, 3.996, 2.996, 3.996, 3.995, 3.996, 4.994, 3.996, 4.994, 2.997, 3.995, 2.997, 2.996, 3.996, 3.995, 3.996, 3.995, 2.997, 2.996, 2.997, 1.997, 11.96, 2.996, 11.96, 2.996, 10.99, 1.997, 10.99, 10.99, 2.997, 11.96, 2.997, 11.96, 1.998, 10.99, 1.998, 1.997, 10.99, 2.996, 10.99, 2.996, 9.988, 1.997, 9.988, 9.987, 2.997, 10.99, 2.997, 10.99, 1.998, 9.987, 1.998, 8.989, 2.997, 9.987, 2.997, 9.987, 1.998, 8.989, 1.998, 1.997, 9.988, 2.996, 9.988, 2.996, 8.989, 1.997, 8.989, 7.99, 2.997, 8.989, 2.997, 8.989, 1.998, 7.99, 1.998, 1.997, 8.989, 2.996, 8.989, 2.996, 7.991, 1.997, 7.991, 1.997, 7.991, 2.996, 7.991, 2.996, 6.992, 1.997, 6.992, 6.991, 2.997, 7.99, 2.997, 7.99, 1.998, 6.991, 1.998, 1.997, 6.992, 2.996, 6.992, 2.996, 5.993, 1.997, 5.993, 5.992, 2.997, 6.991, 2.997, 6.991, 1.998, 5.992, 1.998, 4.994, 2.997, 5.992, 2.997, 5.992, 1.998, 4.994, 1.998, 1.997, 5.993, 2.996, 5.993, 2.996, 4.994, 1.997, 4.994, 1.997, 4.994, 2.996, 4.994, 2.996, 3.996, 1.997, 3.996, 3.995, 2.997, 4.994, 2.997, 4.994, 1.998, 3.995, 1.998, 1.997, 3.996, 2.996, 3.996, 2.996, 2.997, 1.997, 2.997, 2.996, 2.997, 3.995, 2.997, 3.995, 1.998, 2.996, 1.998, 1.997, 2.997, 2.996, 2.997, 2.996, 1.998, 1.997, 1.998, 10.99, 1.998, 11.96, 1.998, 11.96, 0.9993, 10.99, 0.9993, 0.9987, 11.96, 1.997, 11.96, 1.997, 10.99, 0.9987, 10.99, 0.9987, 10.99, 1.997, 10.99, 1.997, 9.988, 0.9987, 9.988, 9.987, 1.998, 10.99, 1.998, 10.99, 0.9993, 9.987, 0.9993, 8.989, 1.998, 9.987, 1.998, 9.987, 0.9993, 8.989, 0.9993, 0.9987, 9.988, 1.997, 9.988, 1.997, 8.989, 0.9987, 8.989, 0.9987, 8.989, 1.997, 8.989, 1.997, 7.991, 0.9987, 7.991, 7.99, 1.998, 8.989, 1.998, 8.989, 0.9993, 7.99, 0.9993, 6.991, 1.998, 7.99, 1.998, 7.99, 0.9993, 6.991, 0.9993, 0.9987, 7.991, 1.997, 7.991, 1.997, 6.992, 0.9987, 6.992, 0.9987, 6.992, 1.997, 6.992, 1.997, 5.993, 0.9987, 5.993, 5.992, 1.998, 6.991, 1.998, 6.991, 0.9993, 5.992, 0.9993, 4.994, 1.998, 5.992, 1.998, 5.992, 0.9993, 4.994, 0.9993, 0.9987, 5.993, 1.997, 5.993, 1.997, 4.994, 0.9987, 4.994, 3.995, 1.998, 4.994, 1.998, 4.994, 0.9993, 3.995, 0.9993, 0.9987, 4.994, 1.997, 4.994, 1.997, 3.996, 0.9987, 3.996, 0.9987, 3.996, 1.997, 3.996, 1.997, 2.997, 0.9987, 2.997, 2.996, 1.998, 3.995, 1.998, 3.995, 0.9993, 2.996, 0.9993, 0.9987, 2.997, 1.997, 2.997, 1.997, 1.998, 0.9987, 1.998, 1.997, 1.998, 2.996, 1.998, 2.996, 0.9993, 1.997, 0.9993, 0.9987, 1.998, 1.997, 1.998, 1.997, 0.9993, 0.9987, 0.9993, 10.99, 0.9993, 11.96, 0.9993, 11.96, 0.0005977, 10.99, 0.0005977, -4.13e-05, 11.96, 0.9987, 11.96, 0.9987, 10.99, -4.13e-05, 10.99, 9.987, 0.9993, 10.99, 0.9993, 10.99, 0.0005977, 9.987, 0.0005977, -4.13e-05, 10.99, 0.9987, 10.99, 0.9987, 9.988, -4.13e-05, 9.988, 8.989, 0.9993, 9.987, 0.9993, 9.987, 0.0005977, 8.989, 0.0005977, -4.13e-05, 9.988, 0.9987, 9.988, 0.9987, 8.989, -4.13e-05, 8.989, -4.13e-05, 8.989, 0.9987, 8.989, 0.9987, 7.991, -4.13e-05, 7.991, 7.99, 0.9993, 8.989, 0.9993, 8.989, 0.0005977, 7.99, 0.0005977, -4.13e-05, 7.991, 0.9987, 7.991, 0.9987, 6.992, -4.13e-05, 6.992, 6.991, 0.9993, 7.99, 0.9993, 7.99, 0.0005977, 6.991, 0.0005977, -4.13e-05, 6.992, 0.9987, 6.992, 0.9987, 5.993, -4.13e-05, 5.993, 5.992, 0.9993, 6.991, 0.9993, 6.991, 0.0005977, 5.992, 0.0005977, -4.13e-05, 5.993, 0.9987, 5.993, 0.9987, 4.994, -4.13e-05, 4.994, 4.994, 0.9993, 5.992, 0.9993, 5.992, 0.0005977, 4.994, 0.0005977, 3.995, 0.9993, 4.994, 0.9993, 4.994, 0.0005977, 3.995, 0.0005977, -4.13e-05, 4.994, 0.9987, 4.994, 0.9987, 3.996, -4.13e-05, 3.996, -4.13e-05, 3.996, 0.9987, 3.996, 0.9987, 2.997, -4.13e-05, 2.997, 2.996, 0.9993, 3.995, 0.9993, 3.995, 0.0005977, 2.996, 0.0005977, -4.13e-05, 2.997, 0.9987, 2.997, 0.9987, 1.998, -4.13e-05, 1.998, 1.997, 0.9993, 2.996, 0.9993, 2.996, 0.0005977, 1.997, 0.0005977, -4.13e-05, 1.998, 0.9987, 1.998, 0.9987, 0.9993, -4.13e-05, 0.9993, 0.9987, 0.9993, 1.997, 0.9993, 1.997, 0.0005977, 0.9987, 0.0005977, -4.13e-05, 0.9993, 0.9987, 0.9993, 0.9987, 0.0005977, -4.13e-05, 0.0005977, 10.99, 0.0005977, 11.96, 0.0005977, 11.96, -0.9981, 10.99, -0.9981, -0.9988, 11.96, -4.13e-05, 11.96, -4.13e-05, 10.99, -0.9988, 10.99, -0.9988, 10.99, -4.13e-05, 10.99, -4.13e-05, 9.988, -0.9988, 9.988, 9.987, 0.0005977, 10.99, 0.0005977, 10.99, -0.9981, 9.987, -0.9981, -0.9988, 9.988, -4.13e-05, 9.988, -4.13e-05, 8.989, -0.9988, 8.989, 8.989, 0.0005977, 9.987, 0.0005977, 9.987, -0.9981, 8.989, -0.9981, -0.9988, 8.989, -4.13e-05, 8.989, -4.13e-05, 7.991, -0.9988, 7.991, 7.99, 0.0005977, 8.989, 0.0005977, 8.989, -0.9981, 7.99, -0.9981, 6.991, 0.0005977, 7.99, 0.0005977, 7.99, -0.9981, 6.991, -0.9981, -0.9988, 7.991, -4.13e-05, 7.991, -4.13e-05, 6.992, -0.9988, 6.992, -0.9988, 6.992, -4.13e-05, 6.992, -4.13e-05, 5.993, -0.9988, 5.993, 5.992, 0.0005977, 6.991, 0.0005977, 6.991, -0.9981, 5.992, -0.9981, -0.9988, 5.993, -4.13e-05, 5.993, -4.13e-05, 4.994, -0.9988, 4.994, 4.994, 0.0005977, 5.992, 0.0005977, 5.992, -0.9981, 4.994, -0.9981, 3.995, 0.0005977, 4.994, 0.0005977, 4.994, -0.9981, 3.995, -0.9981, -0.9988, 4.994, -4.13e-05, 4.994, -4.13e-05, 3.996, -0.9988, 3.996, 2.996, 0.0005977, 3.995, 0.0005977, 3.995, -0.9981, 2.996, -0.9981, -0.9988, 3.996, -4.13e-05, 3.996, -4.13e-05, 2.997, -0.9988, 2.997, -0.9988, 2.997, -4.13e-05, 2.997, -4.13e-05, 1.998, -0.9988, 1.998, 1.997, 0.0005977, 2.996, 0.0005977, 2.996, -0.9981, 1.997, -0.9981, -0.9988, 1.998, -4.13e-05, 1.998, -4.13e-05, 0.9993, -0.9988, 0.9993, 0.9987, 0.0005977, 1.997, 0.0005977, 1.997, -0.9981, 0.9987, -0.9981, -4.13e-05, 0.0005977, 0.9987, 0.0005977, 0.9987, -0.9981, -4.13e-05, -0.9981, -0.9988, 0.9993, -4.13e-05, 0.9993, -4.13e-05, 0.0005977, -0.9988, 0.0005977, -0.9988, 0.0005977, -4.13e-05, 0.0005977, -4.13e-05, -0.9981, -0.9988, -0.9981, -1.998, 11.96, -0.9988, 11.96, -0.9988, 10.99, -1.998, 10.99, 10.99, -0.9981, 11.96, -0.9981, 11.96, -1.997, 10.99, -1.997, 9.987, -0.9981, 10.99, -0.9981, 10.99, -1.997, 9.987, -1.997, -1.998, 10.99, -0.9988, 10.99, -0.9988, 9.988, -1.998, 9.988, -1.998, 9.988, -0.9988, 9.988, -0.9988, 8.989, -1.998, 8.989, 8.989, -0.9981, 9.987, -0.9981, 9.987, -1.997, 8.989, -1.997, -1.998, 8.989, -0.9988, 8.989, -0.9988, 7.991, -1.998, 7.991, 7.99, -0.9981, 8.989, -0.9981, 8.989, -1.997, 7.99, -1.997, -1.998, 7.991, -0.9988, 7.991, -0.9988, 6.992, -1.998, 6.992, 6.991, -0.9981, 7.99, -0.9981, 7.99, -1.997, 6.991, -1.997, 5.992, -0.9981, 6.991, -0.9981, 6.991, -1.997, 5.992, -1.997, -1.998, 6.992, -0.9988, 6.992, -0.9988, 5.993, -1.998, 5.993, 4.994, -0.9981, 5.992, -0.9981, 5.992, -1.997, 4.994, -1.997, -1.998, 5.993, -0.9988, 5.993, -0.9988, 4.994, -1.998, 4.994, -1.998, 4.994, -0.9988, 4.994, -0.9988, 3.996, -1.998, 3.996, 3.995, -0.9981, 4.994, -0.9981, 4.994, -1.997, 3.995, -1.997, -1.998, 3.996, -0.9988, 3.996, -0.9988, 2.997, -1.998, 2.997, 2.996, -0.9981, 3.995, -0.9981, 3.995, -1.997, 2.996, -1.997, 1.997, -0.9981, 2.996, -0.9981, 2.996, -1.997, 1.997, -1.997, -1.998, 2.997, -0.9988, 2.997, -0.9988, 1.998, -1.998, 1.998, 0.9987, -0.9981, 1.997, -0.9981, 1.997, -1.997, 0.9987, -1.997, -1.998, 1.998, -0.9988, 1.998, -0.9988, 0.9993, -1.998, 0.9993, -4.13e-05, -0.9981, 0.9987, -0.9981, 0.9987, -1.997, -4.13e-05, -1.997, -1.998, 0.9993, -0.9988, 0.9993, -0.9988, 0.0005977, -1.998, 0.0005977, -0.9988, -0.9981, -4.13e-05, -0.9981, -4.13e-05, -1.997, -0.9988, -1.997, -1.998, 0.0005977, -0.9988, 0.0005977, -0.9988, -0.9981, -1.998, -0.9981, -1.998, -0.9981, -0.9988, -0.9981, -0.9988, -1.997, -1.998, -1.997, -2.996, 11.96, -1.998, 11.96, -1.998, 10.99, -2.996, 10.99, 10.99, -1.997, 11.96, -1.997, 11.96, -2.996, 10.99, -2.996, 9.987, -1.997, 10.99, -1.997, 10.99, -2.996, 9.987, -2.996, -2.996, 10.99, -1.998, 10.99, -1.998, 9.988, -2.996, 9.988, 8.989, -1.997, 9.987, -1.997, 9.987, -2.996, 8.989, -2.996, -2.996, 9.988, -1.998, 9.988, -1.998, 8.989, -2.996, 8.989, 7.99, -1.997, 8.989, -1.997, 8.989, -2.996, 7.99, -2.996, -2.996, 8.989, -1.998, 8.989, -1.998, 7.991, -2.996, 7.991, 6.991, -1.997, 7.99, -1.997, 7.99, -2.996, 6.991, -2.996, -2.996, 7.991, -1.998, 7.991, -1.998, 6.992, -2.996, 6.992, -2.996, 6.992, -1.998, 6.992, -1.998, 5.993, -2.996, 5.993, 5.992, -1.997, 6.991, -1.997, 6.991, -2.996, 5.992, -2.996, -2.996, 5.993, -1.998, 5.993, -1.998, 4.994, -2.996, 4.994, 4.994, -1.997, 5.992, -1.997, 5.992, -2.996, 4.994, -2.996, -2.996, 4.994, -1.998, 4.994, -1.998, 3.996, -2.996, 3.996, 3.995, -1.997, 4.994, -1.997, 4.994, -2.996, 3.995, -2.996, -2.996, 3.996, -1.998, 3.996, -1.998, 2.997, -2.996, 2.997, 2.996, -1.997, 3.995, -1.997, 3.995, -2.996, 2.996, -2.996, 1.997, -1.997, 2.996, -1.997, 2.996, -2.996, 1.997, -2.996, -2.996, 2.997, -1.998, 2.997, -1.998, 1.998, -2.996, 1.998, 0.9987, -1.997, 1.997, -1.997, 1.997, -2.996, 0.9987, -2.996, -2.996, 1.998, -1.998, 1.998, -1.998, 0.9993, -2.996, 0.9993, -4.13e-05, -1.997, 0.9987, -1.997, 0.9987, -2.996, -4.13e-05, -2.996, -2.996, 0.9993, -1.998, 0.9993, -1.998, 0.0005977, -2.996, 0.0005977, -0.9988, -1.997, -4.13e-05, -1.997, -4.13e-05, -2.996, -0.9988, -2.996, -2.996, 0.0005977, -1.998, 0.0005977, -1.998, -0.9981, -2.996, -0.9981, -1.998, -1.997, -0.9988, -1.997, -0.9988, -2.996, -1.998, -2.996, -2.996, -0.9981, -1.998, -0.9981, -1.998, -1.997, -2.996, -1.997, -2.996, -1.997, -1.998, -1.997, -1.998, -2.996, -2.996, -2.996, -3.995, 11.96, -2.996, 11.96, -2.996, 10.99, -3.995, 10.99, 10.99, -2.996, 11.96, -2.996, 11.96, -3.994, 10.99, -3.994, -3.995, 10.99, -2.996, 10.99, -2.996, 9.988, -3.995, 9.988, 9.987, -2.996, 10.99, -2.996, 10.99, -3.994, 9.987, -3.994, 8.989, -2.996, 9.987, -2.996, 9.987, -3.994, 8.989, -3.994, -3.995, 9.988, -2.996, 9.988, -2.996, 8.989, -3.995, 8.989, 7.99, -2.996, 8.989, -2.996, 8.989, -3.994, 7.99, -3.994, -3.995, 8.989, -2.996, 8.989, -2.996, 7.991, -3.995, 7.991, 6.991, -2.996, 7.99, -2.996, 7.99, -3.994, 6.991, -3.994, -3.995, 7.991, -2.996, 7.991, -2.996, 6.992, -3.995, 6.992, -3.995, 6.992, -2.996, 6.992, -2.996, 5.993, -3.995, 5.993, 5.992, -2.996, 6.991, -2.996, 6.991, -3.994, 5.992, -3.994, 4.994, -2.996, 5.992, -2.996, 5.992, -3.994, 4.994, -3.994, -3.995, 5.993, -2.996, 5.993, -2.996, 4.994, -3.995, 4.994, 3.995, -2.996, 4.994, -2.996, 4.994, -3.994, 3.995, -3.994, -3.995, 4.994, -2.996, 4.994, -2.996, 3.996, -3.995, 3.996, 2.996, -2.996, 3.995, -2.996, 3.995, -3.994, 2.996, -3.994, -3.995, 3.996, -2.996, 3.996, -2.996, 2.997, -3.995, 2.997, 1.997, -2.996, 2.996, -2.996, 2.996, -3.994, 1.997, -3.994, -3.995, 2.997, -2.996, 2.997, -2.996, 1.998, -3.995, 1.998, 0.9987, -2.996, 1.997, -2.996, 1.997, -3.994, 0.9987, -3.994, -3.995, 1.998, -2.996, 1.998, -2.996, 0.9993, -3.995, 0.9993, -3.995, 0.9993, -2.996, 0.9993, -2.996, 0.0005977, -3.995, 0.0005977, -4.13e-05, -2.996, 0.9987, -2.996, 0.9987, -3.994, -4.13e-05, -3.994, -0.9988, -2.996, -4.13e-05, -2.996, -4.13e-05, -3.994, -0.9988, -3.994, -3.995, 0.0005977, -2.996, 0.0005977, -2.996, -0.9981, -3.995, -0.9981, -3.995, -0.9981, -2.996, -0.9981, -2.996, -1.997, -3.995, -1.997, -1.998, -2.996, -0.9988, -2.996, -0.9988, -3.994, -1.998, -3.994, -3.995, -1.997, -2.996, -1.997, -2.996, -2.996, -3.995, -2.996, -2.996, -2.996, -1.998, -2.996, -1.998, -3.994, -2.996, -3.994, -3.995, -2.996, -2.996, -2.996, -2.996, -3.994, -3.995, -3.994, -4.994, 11.96, -3.995, 11.96, -3.995, 10.99, -4.994, 10.99, 10.99, -3.994, 11.96, -3.994, 11.96, -4.993, 10.99, -4.993, 9.987, -3.994, 10.99, -3.994, 10.99, -4.993, 9.987, -4.993, -4.994, 10.99, -3.995, 10.99, -3.995, 9.988, -4.994, 9.988, 8.989, -3.994, 9.987, -3.994, 9.987, -4.993, 8.989, -4.993, -4.994, 9.988, -3.995, 9.988, -3.995, 8.989, -4.994, 8.989, 7.99, -3.994, 8.989, -3.994, 8.989, -4.993, 7.99, -4.993, -4.994, 8.989, -3.995, 8.989, -3.995, 7.991, -4.994, 7.991, 6.991, -3.994, 7.99, -3.994, 7.99, -4.993, 6.991, -4.993, -4.994, 7.991, -3.995, 7.991, -3.995, 6.992, -4.994, 6.992, -4.994, 6.992, -3.995, 6.992, -3.995, 5.993, -4.994, 5.993, 5.992, -3.994, 6.991, -3.994, 6.991, -4.993, 5.992, -4.993, 4.994, -3.994, 5.992, -3.994, 5.992, -4.993, 4.994, -4.993, -4.994, 5.993, -3.995, 5.993, -3.995, 4.994, -4.994, 4.994, 3.995, -3.994, 4.994, -3.994, 4.994, -4.993, 3.995, -4.993, -4.994, 4.994, -3.995, 4.994, -3.995, 3.996, -4.994, 3.996, -4.994, 3.996, -3.995, 3.996, -3.995, 2.997, -4.994, 2.997, 2.996, -3.994, 3.995, -3.994, 3.995, -4.993, 2.996, -4.993, -4.994, 2.997, -3.995, 2.997, -3.995, 1.998, -4.994, 1.998, 1.997, -3.994, 2.996, -3.994, 2.996, -4.993, 1.997, -4.993, 0.9987, -3.994, 1.997, -3.994, 1.997, -4.993, 0.9987, -4.993, -4.994, 1.998, -3.995, 1.998, -3.995, 0.9993, -4.994, 0.9993, -4.994, 0.9993, -3.995, 0.9993, -3.995, 0.0005977, -4.994, 0.0005977, -4.13e-05, -3.994, 0.9987, -3.994, 0.9987, -4.993, -4.13e-05, -4.993, -0.9988, -3.994, -4.13e-05, -3.994, -4.13e-05, -4.993, -0.9988, -4.993, -4.994, 0.0005977, -3.995, 0.0005977, -3.995, -0.9981, -4.994, -0.9981, -1.998, -3.994, -0.9988, -3.994, -0.9988, -4.993, -1.998, -4.993, -4.994, -0.9981, -3.995, -0.9981, -3.995, -1.997, -4.994, -1.997, -2.996, -3.994, -1.998, -3.994, -1.998, -4.993, -2.996, -4.993, -4.994, -1.997, -3.995, -1.997, -3.995, -2.996, -4.994, -2.996, -4.994, -2.996, -3.995, -2.996, -3.995, -3.994, -4.994, -3.994, -3.995, -3.994, -2.996, -3.994, -2.996, -4.993, -3.995, -4.993, -4.994, -3.994, -3.995, -3.994, -3.995, -4.993, -4.994, -4.993, 10.99, -4.993, 11.96, -4.993, 11.96, -5.992, 10.99, -5.992, -5.993, 11.96, -4.994, 11.96, -4.994, 10.99, -5.993, 10.99, -5.993, 10.99, -4.994, 10.99, -4.994, 9.988, -5.993, 9.988, 9.987, -4.993, 10.99, -4.993, 10.99, -5.992, 9.987, -5.992, 8.989, -4.993, 9.987, -4.993, 9.987, -5.992, 8.989, -5.992, -5.993, 9.988, -4.994, 9.988, -4.994, 8.989, -5.993, 8.989, -5.993, 8.989, -4.994, 8.989, -4.994, 7.991, -5.993, 7.991, 7.99, -4.993, 8.989, -4.993, 8.989, -5.992, 7.99, -5.992, 6.991, -4.993, 7.99, -4.993, 7.99, -5.992, 6.991, -5.992, -5.993, 7.991, -4.994, 7.991, -4.994, 6.992, -5.993, 6.992, 5.992, -4.993, 6.991, -4.993, 6.991, -5.992, 5.992, -5.992, -5.993, 6.992, -4.994, 6.992, -4.994, 5.993, -5.993, 5.993, 4.994, -4.993, 5.992, -4.993, 5.992, -5.992, 4.994, -5.992, -5.993, 5.993, -4.994, 5.993, -4.994, 4.994, -5.993, 4.994, -5.993, 4.994, -4.994, 4.994, -4.994, 3.996, -5.993, 3.996, 3.995, -4.993, 4.994, -4.993, 4.994, -5.992, 3.995, -5.992, -5.993, 3.996, -4.994, 3.996, -4.994, 2.997, -5.993, 2.997, 2.996, -4.993, 3.995, -4.993, 3.995, -5.992, 2.996, -5.992, 1.997, -4.993, 2.996, -4.993, 2.996, -5.992, 1.997, -5.992, -5.993, 2.997, -4.994, 2.997, -4.994, 1.998, -5.993, 1.998, -5.993, 1.998, -4.994, 1.998, -4.994, 0.9993, -5.993, 0.9993, 0.9987, -4.993, 1.997, -4.993, 1.997, -5.992, 0.9987, -5.992, -5.993, 0.9993, -4.994, 0.9993, -4.994, 0.0005977, -5.993, 0.0005977, -4.13e-05, -4.993, 0.9987, -4.993, 0.9987, -5.992, -4.13e-05, -5.992, -5.993, 0.0005977, -4.994, 0.0005977, -4.994, -0.9981, -5.993, -0.9981, -0.9988, -4.993, -4.13e-05, -4.993, -4.13e-05, -5.992, -0.9988, -5.992, -1.998, -4.993, -0.9988, -4.993, -0.9988, -5.992, -1.998, -5.992, -5.993, -0.9981, -4.994, -0.9981, -4.994, -1.997, -5.993, -1.997, -2.996, -4.993, -1.998, -4.993, -1.998, -5.992, -2.996, -5.992, -5.993, -1.997, -4.994, -1.997, -4.994, -2.996, -5.993, -2.996, -3.995, -4.993, -2.996, -4.993, -2.996, -5.992, -3.995, -5.992, -5.993, -2.996, -4.994, -2.996, -4.994, -3.994, -5.993, -3.994, -4.994, -4.993, -3.995, -4.993, -3.995, -5.992, -4.994, -5.992, -5.993, -3.994, -4.994, -3.994, -4.994, -4.993, -5.993, -4.993, -5.993, -4.993, -4.994, -4.993, -4.994, -5.992, -5.993, -5.992, -6.991, 11.96, -5.993, 11.96, -5.993, 10.99, -6.991, 10.99, 10.99, -5.992, 11.96, -5.992, 11.96, -6.991, 10.99, -6.991, -6.991, 10.99, -5.993, 10.99, -5.993, 9.988, -6.991, 9.988, 9.987, -5.992, 10.99, -5.992, 10.99, -6.991, 9.987, -6.991, 8.989, -5.992, 9.987, -5.992, 9.987, -6.991, 8.989, -6.991, -6.991, 9.988, -5.993, 9.988, -5.993, 8.989, -6.991, 8.989, -6.991, 8.989, -5.993, 8.989, -5.993, 7.991, -6.991, 7.991, 7.99, -5.992, 8.989, -5.992, 8.989, -6.991, 7.99, -6.991, 6.991, -5.992, 7.99, -5.992, 7.99, -6.991, 6.991, -6.991, -6.991, 7.991, -5.993, 7.991, -5.993, 6.992, -6.991, 6.992, 5.992, -5.992, 6.991, -5.992, 6.991, -6.991, 5.992, -6.991, -6.991, 6.992, -5.993, 6.992, -5.993, 5.993, -6.991, 5.993, 4.994, -5.992, 5.992, -5.992, 5.992, -6.991, 4.994, -6.991, -6.991, 5.993, -5.993, 5.993, -5.993, 4.994, -6.991, 4.994, 3.995, -5.992, 4.994, -5.992, 4.994, -6.991, 3.995, -6.991, -6.991, 4.994, -5.993, 4.994, -5.993, 3.996, -6.991, 3.996, 2.996, -5.992, 3.995, -5.992, 3.995, -6.991, 2.996, -6.991, -6.991, 3.996, -5.993, 3.996, -5.993, 2.997, -6.991, 2.997, 1.997, -5.992, 2.996, -5.992, 2.996, -6.991, 1.997, -6.991, -6.991, 2.997, -5.993, 2.997, -5.993, 1.998, -6.991, 1.998, -6.991, 1.998, -5.993, 1.998, -5.993, 0.9993, -6.991, 0.9993, 0.9987, -5.992, 1.997, -5.992, 1.997, -6.991, 0.9987, -6.991, -4.13e-05, -5.992, 0.9987, -5.992, 0.9987, -6.991, -4.13e-05, -6.991, -6.991, 0.9993, -5.993, 0.9993, -5.993, 0.0005977, -6.991, 0.0005977, -6.991, 0.0005977, -5.993, 0.0005977, -5.993, -0.9981, -6.991, -0.9981, -0.9988, -5.992, -4.13e-05, -5.992, -4.13e-05, -6.991, -0.9988, -6.991, -1.998, -5.992, -0.9988, -5.992, -0.9988, -6.991, -1.998, -6.991, -6.991, -0.9981, -5.993, -0.9981, -5.993, -1.997, -6.991, -1.997, -6.991, -1.997, -5.993, -1.997, -5.993, -2.996, -6.991, -2.996, -2.996, -5.992, -1.998, -5.992, -1.998, -6.991, -2.996, -6.991, -6.991, -2.996, -5.993, -2.996, -5.993, -3.994, -6.991, -3.994, -3.995, -5.992, -2.996, -5.992, -2.996, -6.991, -3.995, -6.991, -6.991, -3.994, -5.993, -3.994, -5.993, -4.993, -6.991, -4.993, -4.994, -5.992, -3.995, -5.992, -3.995, -6.991, -4.994, -6.991, -5.993, -5.992, -4.994, -5.992, -4.994, -6.991, -5.993, -6.991, -6.991, -4.993, -5.993, -4.993, -5.993, -5.992, -6.991, -5.992, -6.991, -5.992, -5.993, -5.992, -5.993, -6.991, -6.991, -6.991, -7.99, 11.96, -6.991, 11.96, -6.991, 10.99, -7.99, 10.99, 10.99, -6.991, 11.96, -6.991, 11.96, -7.989, 10.99, -7.989, 9.987, -6.991, 10.99, -6.991, 10.99, -7.989, 9.987, -7.989, -7.99, 10.99, -6.991, 10.99, -6.991, 9.988, -7.99, 9.988, -7.99, 9.988, -6.991, 9.988, -6.991, 8.989, -7.99, 8.989, 8.989, -6.991, 9.987, -6.991, 9.987, -7.989, 8.989, -7.989, 7.99, -6.991, 8.989, -6.991, 8.989, -7.989, 7.99, -7.989, -7.99, 8.989, -6.991, 8.989, -6.991, 7.991, -7.99, 7.991, -7.99, 7.991, -6.991, 7.991, -6.991, 6.992, -7.99, 6.992, 6.991, -6.991, 7.99, -6.991, 7.99, -7.989, 6.991, -7.989, 5.992, -6.991, 6.991, -6.991, 6.991, -7.989, 5.992, -7.989, -7.99, 6.992, -6.991, 6.992, -6.991, 5.993, -7.99, 5.993, -7.99, 5.993, -6.991, 5.993, -6.991, 4.994, -7.99, 4.994, 4.994, -6.991, 5.992, -6.991, 5.992, -7.989, 4.994, -7.989, -7.99, 4.994, -6.991, 4.994, -6.991, 3.996, -7.99, 3.996, 3.995, -6.991, 4.994, -6.991, 4.994, -7.989, 3.995, -7.989, 2.996, -6.991, 3.995, -6.991, 3.995, -7.989, 2.996, -7.989, -7.99, 3.996, -6.991, 3.996, -6.991, 2.997, -7.99, 2.997, -7.99, 2.997, -6.991, 2.997, -6.991, 1.998, -7.99, 1.998, 1.997, -6.991, 2.996, -6.991, 2.996, -7.989, 1.997, -7.989, -7.99, 1.998, -6.991, 1.998, -6.991, 0.9993, -7.99, 0.9993, 0.9987, -6.991, 1.997, -6.991, 1.997, -7.989, 0.9987, -7.989, -4.13e-05, -6.991, 0.9987, -6.991, 0.9987, -7.989, -4.13e-05, -7.989, -7.99, 0.9993, -6.991, 0.9993, -6.991, 0.0005977, -7.99, 0.0005977, -0.9988, -6.991, -4.13e-05, -6.991, -4.13e-05, -7.989, -0.9988, -7.989, -7.99, 0.0005977, -6.991, 0.0005977, -6.991, -0.9981, -7.99, -0.9981, -1.998, -6.991, -0.9988, -6.991, -0.9988, -7.989, -1.998, -7.989, -7.99, -0.9981, -6.991, -0.9981, -6.991, -1.997, -7.99, -1.997, -7.99, -1.997, -6.991, -1.997, -6.991, -2.996, -7.99, -2.996, -2.996, -6.991, -1.998, -6.991, -1.998, -7.989, -2.996, -7.989, -7.99, -2.996, -6.991, -2.996, -6.991, -3.994, -7.99, -3.994, -3.995, -6.991, -2.996, -6.991, -2.996, -7.989, -3.995, -7.989, -7.99, -3.994, -6.991, -3.994, -6.991, -4.993, -7.99, -4.993, -4.994, -6.991, -3.995, -6.991, -3.995, -7.989, -4.994, -7.989, -5.993, -6.991, -4.994, -6.991, -4.994, -7.989, -5.993, -7.989, -7.99, -4.993, -6.991, -4.993, -6.991, -5.992, -7.99, -5.992, -7.99, -5.992, -6.991, -5.992, -6.991, -6.991, -7.99, -6.991, -6.991, -6.991, -5.993, -6.991, -5.993, -7.989, -6.991, -7.989, -7.99, -6.991, -6.991, -6.991, -6.991, -7.989, -7.99, -7.989, 10.99, -7.989, 11.96, -7.989, 11.96, -8.988, 10.99, -8.988, -8.989, 11.96, -7.99, 11.96, -7.99, 10.99, -8.989, 10.99, -8.989, 10.99, -7.99, 10.99, -7.99, 9.988, -8.989, 9.988, 9.987, -7.989, 10.99, -7.989, 10.99, -8.988, 9.987, -8.988, 8.989, -7.989, 9.987, -7.989, 9.987, -8.988, 8.989, -8.988, -8.989, 9.988, -7.99, 9.988, -7.99, 8.989, -8.989, 8.989, 7.99, -7.989, 8.989, -7.989, 8.989, -8.988, 7.99, -8.988, -8.989, 8.989, -7.99, 8.989, -7.99, 7.991, -8.989, 7.991, 6.991, -7.989, 7.99, -7.989, 7.99, -8.988, 6.991, -8.988, -8.989, 7.991, -7.99, 7.991, -7.99, 6.992, -8.989, 6.992, -8.989, 6.992, -7.99, 6.992, -7.99, 5.993, -8.989, 5.993, 5.992, -7.989, 6.991, -7.989, 6.991, -8.988, 5.992, -8.988, -8.989, 5.993, -7.99, 5.993, -7.99, 4.994, -8.989, 4.994, 4.994, -7.989, 5.992, -7.989, 5.992, -8.988, 4.994, -8.988, 3.995, -7.989, 4.994, -7.989, 4.994, -8.988, 3.995, -8.988, -8.989, 4.994, -7.99, 4.994, -7.99, 3.996, -8.989, 3.996, -8.989, 3.996, -7.99, 3.996, -7.99, 2.997, -8.989, 2.997, 2.996, -7.989, 3.995, -7.989, 3.995, -8.988, 2.996, -8.988, -8.989, 2.997, -7.99, 2.997, -7.99, 1.998, -8.989, 1.998, 1.997, -7.989, 2.996, -7.989, 2.996, -8.988, 1.997, -8.988, 0.9987, -7.989, 1.997, -7.989, 1.997, -8.988, 0.9987, -8.988, -8.989, 1.998, -7.99, 1.998, -7.99, 0.9993, -8.989, 0.9993, -8.989, 0.9993, -7.99, 0.9993, -7.99, 0.0005977, -8.989, 0.0005977, -4.13e-05, -7.989, 0.9987, -7.989, 0.9987, -8.988, -4.13e-05, -8.988, -8.989, 0.0005977, -7.99, 0.0005977, -7.99, -0.9981, -8.989, -0.9981, -0.9988, -7.989, -4.13e-05, -7.989, -4.13e-05, -8.988, -0.9988, -8.988, -8.989, -0.9981, -7.99, -0.9981, -7.99, -1.997, -8.989, -1.997, -1.998, -7.989, -0.9988, -7.989, -0.9988, -8.988, -1.998, -8.988, -2.996, -7.989, -1.998, -7.989, -1.998, -8.988, -2.996, -8.988, -8.989, -1.997, -7.99, -1.997, -7.99, -2.996, -8.989, -2.996, -8.989, -2.996, -7.99, -2.996, -7.99, -3.994, -8.989, -3.994, -3.995, -7.989, -2.996, -7.989, -2.996, -8.988, -3.995, -8.988, -4.994, -7.989, -3.995, -7.989, -3.995, -8.988, -4.994, -8.988, -8.989, -3.994, -7.99, -3.994, -7.99, -4.993, -8.989, -4.993, -5.993, -7.989, -4.994, -7.989, -4.994, -8.988, -5.993, -8.988, -8.989, -4.993, -7.99, -4.993, -7.99, -5.992, -8.989, -5.992, -6.991, -7.989, -5.993, -7.989, -5.993, -8.988, -6.991, -8.988, -8.989, -5.992, -7.99, -5.992, -7.99, -6.991, -8.989, -6.991, -8.989, -6.991, -7.99, -6.991, -7.99, -7.989, -8.989, -7.989, -7.99, -7.989, -6.991, -7.989, -6.991, -8.988, -7.99, -8.988, -8.989, -7.989, -7.99, -7.989, -7.99, -8.988, -8.989, -8.988, -9.988, 11.96, -8.989, 11.96, -8.989, 10.99, -9.988, 10.99, 10.99, -8.988, 11.96, -8.988, 11.96, -9.987, 10.99, -9.987, -9.988, 10.99, -8.989, 10.99, -8.989, 9.988, -9.988, 9.988, 9.987, -8.988, 10.99, -8.988, 10.99, -9.987, 9.987, -9.987, -9.988, 9.988, -8.989, 9.988, -8.989, 8.989, -9.988, 8.989, 8.989, -8.988, 9.987, -8.988, 9.987, -9.987, 8.989, -9.987, 7.99, -8.988, 8.989, -8.988, 8.989, -9.987, 7.99, -9.987, -9.988, 8.989, -8.989, 8.989, -8.989, 7.991, -9.988, 7.991, 6.991, -8.988, 7.99, -8.988, 7.99, -9.987, 6.991, -9.987, -9.988, 7.991, -8.989, 7.991, -8.989, 6.992, -9.988, 6.992, 5.992, -8.988, 6.991, -8.988, 6.991, -9.987, 5.992, -9.987, -9.988, 6.992, -8.989, 6.992, -8.989, 5.993, -9.988, 5.993, -9.988, 5.993, -8.989, 5.993, -8.989, 4.994, -9.988, 4.994, 4.994, -8.988, 5.992, -8.988, 5.992, -9.987, 4.994, -9.987, 3.995, -8.988, 4.994, -8.988, 4.994, -9.987, 3.995, -9.987, -9.988, 4.994, -8.989, 4.994, -8.989, 3.996, -9.988, 3.996, 2.996, -8.988, 3.995, -8.988, 3.995, -9.987, 2.996, -9.987, -9.988, 3.996, -8.989, 3.996, -8.989, 2.997, -9.988, 2.997, -9.988, 2.997, -8.989, 2.997, -8.989, 1.998, -9.988, 1.998, 1.997, -8.988, 2.996, -8.988, 2.996, -9.987, 1.997, -9.987, 0.9987, -8.988, 1.997, -8.988, 1.997, -9.987, 0.9987, -9.987, -9.988, 1.998, -8.989, 1.998, -8.989, 0.9993, -9.988, 0.9993, -9.988, 0.9993, -8.989, 0.9993, -8.989, 0.0005977, -9.988, 0.0005977, -4.13e-05, -8.988, 0.9987, -8.988, 0.9987, -9.987, -4.13e-05, -9.987, -9.988, 0.0005977, -8.989, 0.0005977, -8.989, -0.9981, -9.988, -0.9981, -0.9988, -8.988, -4.13e-05, -8.988, -4.13e-05, -9.987, -0.9988, -9.987, -9.988, -0.9981, -8.989, -0.9981, -8.989, -1.997, -9.988, -1.997, -1.998, -8.988, -0.9988, -8.988, -0.9988, -9.987, -1.998, -9.987, -9.988, -1.997, -8.989, -1.997, -8.989, -2.996, -9.988, -2.996, -2.996, -8.988, -1.998, -8.988, -1.998, -9.987, -2.996, -9.987, -3.995, -8.988, -2.996, -8.988, -2.996, -9.987, -3.995, -9.987, -9.988, -2.996, -8.989, -2.996, -8.989, -3.994, -9.988, -3.994, -9.988, -3.994, -8.989, -3.994, -8.989, -4.993, -9.988, -4.993, -4.994, -8.988, -3.995, -8.988, -3.995, -9.987, -4.994, -9.987, -5.993, -8.988, -4.994, -8.988, -4.994, -9.987, -5.993, -9.987, -9.988, -4.993, -8.989, -4.993, -8.989, -5.992, -9.988, -5.992, -6.991, -8.988, -5.993, -8.988, -5.993, -9.987, -6.991, -9.987, -9.988, -5.992, -8.989, -5.992, -8.989, -6.991, -9.988, -6.991, -9.988, -6.991, -8.989, -6.991, -8.989, -7.989, -9.988, -7.989, -7.99, -8.988, -6.991, -8.988, -6.991, -9.987, -7.99, -9.987, -9.988, -7.989, -8.989, -7.989, -8.989, -8.988, -9.988, -8.988, -8.989, -8.988, -7.99, -8.988, -7.99, -9.987, -8.989, -9.987, -9.988, -8.988, -8.989, -8.988, -8.989, -9.987, -9.988, -9.987, -10.99, 11.96, -9.988, 11.96, -9.988, 10.99, -10.99, 10.99, 10.99, -9.987, 11.96, -9.987, 11.96, -10.99, 10.99, -10.99, -10.99, 10.99, -9.988, 10.99, -9.988, 9.988, -10.99, 9.988, 9.987, -9.987, 10.99, -9.987, 10.99, -10.99, 9.987, -10.99, 8.989, -9.987, 9.987, -9.987, 9.987, -10.99, 8.989, -10.99, -10.99, 9.988, -9.988, 9.988, -9.988, 8.989, -10.99, 8.989, -10.99, 8.989, -9.988, 8.989, -9.988, 7.991, -10.99, 7.991, 7.99, -9.987, 8.989, -9.987, 8.989, -10.99, 7.99, -10.99, -10.99, 7.991, -9.988, 7.991, -9.988, 6.992, -10.99, 6.992, 6.991, -9.987, 7.99, -9.987, 7.99, -10.99, 6.991, -10.99, -10.99, 6.992, -9.988, 6.992, -9.988, 5.993, -10.99, 5.993, 5.992, -9.987, 6.991, -9.987, 6.991, -10.99, 5.992, -10.99, -10.99, 5.993, -9.988, 5.993, -9.988, 4.994, -10.99, 4.994, 4.994, -9.987, 5.992, -9.987, 5.992, -10.99, 4.994, -10.99, 3.995, -9.987, 4.994, -9.987, 4.994, -10.99, 3.995, -10.99, -10.99, 4.994, -9.988, 4.994, -9.988, 3.996, -10.99, 3.996, 2.996, -9.987, 3.995, -9.987, 3.995, -10.99, 2.996, -10.99, -10.99, 3.996, -9.988, 3.996, -9.988, 2.997, -10.99, 2.997, 1.997, -9.987, 2.996, -9.987, 2.996, -10.99, 1.997, -10.99, -10.99, 2.997, -9.988, 2.997, -9.988, 1.998, -10.99, 1.998, 0.9987, -9.987, 1.997, -9.987, 1.997, -10.99, 0.9987, -10.99, -10.99, 1.998, -9.988, 1.998, -9.988, 0.9993, -10.99, 0.9993, -4.13e-05, -9.987, 0.9987, -9.987, 0.9987, -10.99, -4.13e-05, -10.99, -10.99, 0.9993, -9.988, 0.9993, -9.988, 0.0005977, -10.99, 0.0005977, -0.9988, -9.987, -4.13e-05, -9.987, -4.13e-05, -10.99, -0.9988, -10.99, -10.99, 0.0005977, -9.988, 0.0005977, -9.988, -0.9981, -10.99, -0.9981, -10.99, -0.9981, -9.988, -0.9981, -9.988, -1.997, -10.99, -1.997, -1.998, -9.987, -0.9988, -9.987, -0.9988, -10.99, -1.998, -10.99, -2.996, -9.987, -1.998, -9.987, -1.998, -10.99, -2.996, -10.99, -10.99, -1.997, -9.988, -1.997, -9.988, -2.996, -10.99, -2.996, -10.99, -2.996, -9.988, -2.996, -9.988, -3.994, -10.99, -3.994, -3.995, -9.987, -2.996, -9.987, -2.996, -10.99, -3.995, -10.99, -4.994, -9.987, -3.995, -9.987, -3.995, -10.99, -4.994, -10.99, -10.99, -3.994, -9.988, -3.994, -9.988, -4.993, -10.99, -4.993, -10.99, -4.993, -9.988, -4.993, -9.988, -5.992, -10.99, -5.992, -5.993, -9.987, -4.994, -9.987, -4.994, -10.99, -5.993, -10.99, -6.991, -9.987, -5.993, -9.987, -5.993, -10.99, -6.991, -10.99, -10.99, -5.992, -9.988, -5.992, -9.988, -6.991, -10.99, -6.991, -7.99, -9.987, -6.991, -9.987, -6.991, -10.99, -7.99, -10.99, -10.99, -6.991, -9.988, -6.991, -9.988, -7.989, -10.99, -7.989, -8.989, -9.987, -7.99, -9.987, -7.99, -10.99, -8.989, -10.99, -10.99, -7.989, -9.988, -7.989, -9.988, -8.988, -10.99, -8.988, -10.99, -8.988, -9.988, -8.988, -9.988, -9.987, -10.99, -9.987, -9.988, -9.987, -8.989, -9.987, -8.989, -10.99, -9.988, -10.99, -10.99, -9.987, -9.988, -9.987, -9.988, -10.99, -10.99, -10.99, -11.96, 11.96, -10.99, 11.96, -10.99, 10.99, -11.96, 10.99, 10.99, -10.99, 11.96, -10.99, 11.96, -11.96, 10.99, -11.96, -11.96, 10.99, -10.99, 10.99, -10.99, 9.988, -11.96, 9.988, 9.987, -10.99, 10.99, -10.99, 10.99, -11.96, 9.987, -11.96, -11.96, 9.988, -10.99, 9.988, -10.99, 8.989, -11.96, 8.989, 8.989, -10.99, 9.987, -10.99, 9.987, -11.96, 8.989, -11.96, 7.99, -10.99, 8.989, -10.99, 8.989, -11.96, 7.99, -11.96, -11.96, 8.989, -10.99, 8.989, -10.99, 7.991, -11.96, 7.991, -11.96, 7.991, -10.99, 7.991, -10.99, 6.992, -11.96, 6.992, 6.991, -10.99, 7.99, -10.99, 7.99, -11.96, 6.991, -11.96, -11.96, 6.992, -10.99, 6.992, -10.99, 5.993, -11.96, 5.993, 5.992, -10.99, 6.991, -10.99, 6.991, -11.96, 5.992, -11.96, 4.994, -10.99, 5.992, -10.99, 5.992, -11.96, 4.994, -11.96, -11.96, 5.993, -10.99, 5.993, -10.99, 4.994, -11.96, 4.994, -11.96, 4.994, -10.99, 4.994, -10.99, 3.996, -11.96, 3.996, 3.995, -10.99, 4.994, -10.99, 4.994, -11.96, 3.995, -11.96, -11.96, 3.996, -10.99, 3.996, -10.99, 2.997, -11.96, 2.997, 2.996, -10.99, 3.995, -10.99, 3.995, -11.96, 2.996, -11.96, -11.96, 2.997, -10.99, 2.997, -10.99, 1.998, -11.96, 1.998, 1.997, -10.99, 2.996, -10.99, 2.996, -11.96, 1.997, -11.96, 0.9987, -10.99, 1.997, -10.99, 1.997, -11.96, 0.9987, -11.96, -11.96, 1.998, -10.99, 1.998, -10.99, 0.9993, -11.96, 0.9993, -11.96, 0.9993, -10.99, 0.9993, -10.99, 0.0005977, -11.96, 0.0005977, -4.13e-05, -10.99, 0.9987, -10.99, 0.9987, -11.96, -4.13e-05, -11.96, -11.96, 0.0005977, -10.99, 0.0005977, -10.99, -0.9981, -11.96, -0.9981, -0.9988, -10.99, -4.13e-05, -10.99, -4.13e-05, -11.96, -0.9988, -11.96, -1.998, -10.99, -0.9988, -10.99, -0.9988, -11.96, -1.998, -11.96, -11.96, -0.9981, -10.99, -0.9981, -10.99, -1.997, -11.96, -1.997, -11.96, -1.997, -10.99, -1.997, -10.99, -2.996, -11.96, -2.996, -2.996, -10.99, -1.998, -10.99, -1.998, -11.96, -2.996, -11.96, -3.995, -10.99, -2.996, -10.99, -2.996, -11.96, -3.995, -11.96, -11.96, -2.996, -10.99, -2.996, -10.99, -3.994, -11.96, -3.994, -4.994, -10.99, -3.995, -10.99, -3.995, -11.96, -4.994, -11.96, -11.96, -3.994, -10.99, -3.994, -10.99, -4.993, -11.96, -4.993, -5.993, -10.99, -4.994, -10.99, -4.994, -11.96, -5.993, -11.96, -11.96, -4.993, -10.99, -4.993, -10.99, -5.992, -11.96, -5.992, -6.991, -10.99, -5.993, -10.99, -5.993, -11.96, -6.991, -11.96, -11.96, -5.992, -10.99, -5.992, -10.99, -6.991, -11.96, -6.991, -11.96, -6.991, -10.99, -6.991, -10.99, -7.989, -11.96, -7.989, -7.99, -10.99, -6.991, -10.99, -6.991, -11.96, -7.99, -11.96, -8.989, -10.99, -7.99, -10.99, -7.99, -11.96, -8.989, -11.96, -11.96, -7.989, -10.99, -7.989, -10.99, -8.988, -11.96, -8.988, -11.96, -8.988, -10.99, -8.988, -10.99, -9.987, -11.96, -9.987, -9.988, -10.99, -8.989, -10.99, -8.989, -11.96, -9.988, -11.96, -10.99, -10.99, -9.988, -10.99, -9.988, -11.96, -10.99, -11.96, -11.96, -9.987, -10.99, -9.987, -10.99, -10.99, -11.96, -10.99, -11.96, -10.99, -10.99, -10.99, -10.99, -11.96, -11.96, -11.96])
me_hell.materials.append(mat_material)
me_hell.use_remesh_fix_poles = True
me_hell.use_remesh_preserve_attributes = False
me_hell.use_mirror_vertex_groups = False
me_hell.update()

# ---- objects
ob_hell = bpy.data.objects.new('Hell', me_hell)

# ---- transforms, parenting, visibility, modifiers, constraints
ob_hell.location = (0.0, 0.0, 0.0)
ob_hell.lineart.crease_threshold = 0.0

# ---- collection membership
col_collection.objects.link(ob_hell)

# ---- scene / render settings (as saved in the file)
scene.frame_start = 1; scene.frame_end = 250; scene.frame_set(1)
scene.render.engine = 'BLENDER_EEVEE_NEXT'
scene.cycles.use_denoising = False
scene.cycles.samples = 128
scene.cycles.sampling_pattern = 'TABULATED_SOBOL'
scene.cycles.use_adaptive_sampling = False
scene.cycles.use_light_tree = False
scene.view_settings.view_transform = 'Filmic'
bpy.context.view_layer.update()

# ---- added for rendering (the .blend has no active camera and no usable light): camera, sun
cam_auto = bpy.data.cameras.new('AutoCamera')
cam_auto.lens = 50.0
cam_auto.sensor_width = 36.0
cam_auto.clip_end = 1000.0
ob_auto_camera = bpy.data.objects.new('AutoCamera', cam_auto)
scene.collection.objects.link(ob_auto_camera)
ob_auto_camera.location = (26.3903, -32.2162, 23.318)
ob_auto_camera.rotation_euler = (1.09748, -7.21219e-08, 0.694738)
scene.camera = ob_auto_camera
light_auto_sun = bpy.data.lights.new('AutoSun', 'SUN')
light_auto_sun.energy = 3.0
light_auto_sun.angle = 0.0523599
ob_auto_sun = bpy.data.objects.new('AutoSun', light_auto_sun)
scene.collection.objects.link(ob_auto_sun)
ob_auto_sun.rotation_euler = (0.872665, 0.174533, 0.523599)
bpy.context.view_layer.update()
